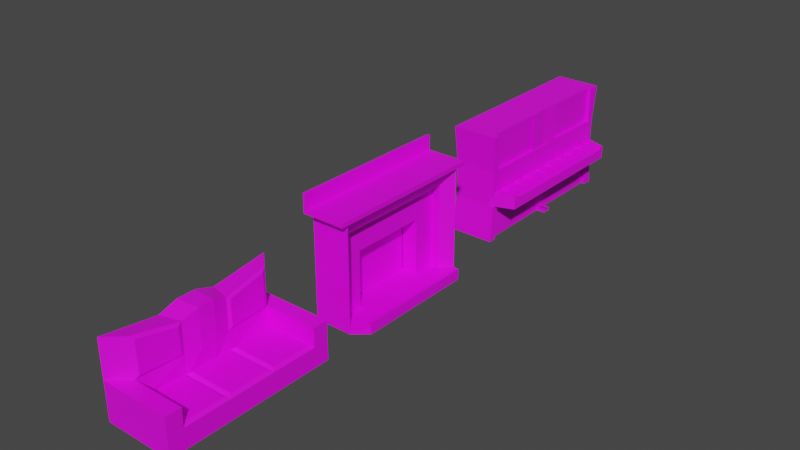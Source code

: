 # Source: assetLivingRoom.blend  (saved by Blender 2.80.60; exported with 4.5.12 LTS)
import bpy
from mathutils import Matrix  # noqa: F401  (used for matrix-valued properties, if any)

bpy.ops.wm.read_factory_settings(use_empty=True)
scene = bpy.context.scene
scene.name = 'Scene'

# ---- collections
col_collection = bpy.data.collections.new('Collection'); scene.collection.children.link(col_collection)

# ---- images (referenced by path relative to the original .blend; pixels are not part of the script)
import os
ASSET_DIR = os.environ.get("B2B_ASSET_DIR", "")  # directory of the original .blend (textures are referenced by path, not embedded)
HERE = os.path.dirname(os.path.abspath(__file__))  # packed textures are extracted next to this script under _unpacked/

def load_image(name, relpath, width, height, colorspace="sRGB"):
    """Load a texture the original file referenced (path relative to the .blend, or extracted next to this script)."""
    p = next((c for c in (os.path.join(HERE, relpath), os.path.join(ASSET_DIR, relpath)) if relpath and os.path.exists(c)), "")
    if p:
        img = bpy.data.images.load(p, check_existing=True)
        img.name = name
    else:  # same state as the original file: an image datablock whose file is absent (Cycles renders it pink)
        img = bpy.data.images.new(name, width, height)
        img.source = "FILE"
        img.filepath = "//" + (relpath or name)
    img.colorspace_settings.name = colorspace
    return img
img_colour_png = load_image('Colour.png', 'Colour.png', 1024, 1024, 'sRGB')

# ---- materials (node trees are filled in below, after node groups)
mat_material = bpy.data.materials.new('Material')
mat_material.alpha_threshold = 0.0
mat_material.use_transparent_shadow = False
mat_material.roughness = 0.5
mat_material.line_color = (0.0, 0.0, 0.0, 1.0)
mat_material_001 = bpy.data.materials.new('Material.001')
mat_material_001.use_transparent_shadow = False
mat_material_001.roughness = 0.25
mat_material_002 = bpy.data.materials.new('Material.002')
mat_material_002.use_transparent_shadow = False
mat_material_002.roughness = 0.25

# ---- material node trees
mat_material.use_nodes = True; mat_material.node_tree.nodes.clear()
_N = mat_material.node_tree.nodes; _L = mat_material.node_tree.links
n0 = _N.new('ShaderNodeOutputMaterial'); n0.name = 'Material Output'; n0.location = (300, 300)
n1 = _N.new('ShaderNodeBsdfPrincipled'); n1.name = 'Principled BSDF'; n1.location = (10, 300)
n1.distribution = 'GGX'
n1.subsurface_method = 'BURLEY'
n1.inputs[3].default_value = 1.45
n2 = _N.new('ShaderNodeTexImage'); n2.name = 'Image Texture'; n2.location = (-459, 135)
n2.image = img_colour_png
_L.new(n1.outputs[0], n0.inputs[0])
_L.new(n2.outputs[0], n1.inputs[0])
n0.is_active_output = True
mat_material_001.use_nodes = True; mat_material_001.node_tree.nodes.clear()
_N = mat_material_001.node_tree.nodes; _L = mat_material_001.node_tree.links
n0 = _N.new('ShaderNodeOutputMaterial'); n0.name = 'Material Output'; n0.location = (300, 300)
n1 = _N.new('ShaderNodeBsdfPrincipled'); n1.name = 'Principled BSDF'; n1.location = (10, 300)
n1.distribution = 'GGX'
n1.subsurface_method = 'BURLEY'
n1.inputs[3].default_value = 1.45
n2 = _N.new('ShaderNodeTexImage'); n2.name = 'Image Texture'; n2.location = (-398, 107)
n2.image = img_colour_png
_L.new(n1.outputs[0], n0.inputs[0])
_L.new(n2.outputs[0], n1.inputs[0])
n0.is_active_output = True
mat_material_002.use_nodes = True; mat_material_002.node_tree.nodes.clear()
_N = mat_material_002.node_tree.nodes; _L = mat_material_002.node_tree.links
n0 = _N.new('ShaderNodeOutputMaterial'); n0.name = 'Material Output'; n0.location = (300, 300)
n1 = _N.new('ShaderNodeBsdfPrincipled'); n1.name = 'Principled BSDF'; n1.location = (10, 300)
n1.distribution = 'GGX'
n1.subsurface_method = 'BURLEY'
n1.inputs[3].default_value = 1.45
n2 = _N.new('ShaderNodeTexImage'); n2.name = 'Image Texture'; n2.location = (-497, 136)
n2.image = img_colour_png
_L.new(n1.outputs[0], n0.inputs[0])
_L.new(n2.outputs[0], n1.inputs[0])
n0.is_active_output = True

# ---- world
world_world = bpy.data.worlds.new('World'); scene.world = world_world
world_world.use_nodes = True; world_world.node_tree.nodes.clear()
_N = world_world.node_tree.nodes; _L = world_world.node_tree.links
n0 = _N.new('ShaderNodeOutputWorld'); n0.name = 'World Output'; n0.location = (300, 300)
n1 = _N.new('ShaderNodeBackground'); n1.name = 'Background'; n1.location = (10, 300)
n1.inputs[0].default_value = (0.05088, 0.05088, 0.05088, 1.0)
_L.new(n1.outputs[0], n0.inputs[0])
n0.is_active_output = True
world_world.color = (0.05088, 0.05088, 0.05088)
world_world.use_sun_shadow = False
world_world.sun_shadow_jitter_overblur = 0.0

# ---- meshes
me_cube = bpy.data.meshes.new('Cube')
me_cube.from_pydata([(1.366, 4.39, 1.0), (1.366, 4.39, -1.0), (1.366, -4.39, 1.0), (1.366, -4.39, -1.0), (-2.306, 4.39, 1.0), (-2.306, 4.39, -1.0), (-2.306, -4.39, 1.0), (-2.306, -4.39, -1.0), (1.369, -3.575, 1.0), (-1.422, -3.575, 1.0), (1.369, 3.575, 1.0), (-1.422, 3.575, 1.0), (1.369, -3.575, -0.1909), (-1.268, -3.575, -0.1909), (1.369, 3.575, -0.1909), (-1.268, 3.575, -0.1909), (-2.306, -4.39, 3.002), (-2.306, 4.39, 3.002), (-1.422, -3.575, 3.002), (-1.422, 3.575, 3.002), (-2.306, 1.463, -1.0), (-2.306, -1.463, -1.0), (-2.306, -1.463, 1.0), (-2.306, 1.463, 1.0), (1.366, -1.463, -1.0), (1.366, 1.463, -1.0), (-1.254, -1.192, 1.0), (-1.254, 1.192, 1.0), (1.369, 1.192, -0.1909), (1.369, -1.192, -0.1909), (-1.268, -1.192, -0.1909), (-1.268, 1.192, -0.1909), (-2.306, -1.463, 2.602), (-2.306, 1.463, 2.602), (-1.254, -1.192, 2.602), (-1.254, 1.192, 2.602), (-2.306, 0.4878, -1.0), (-2.306, -0.4878, -1.0), (-2.306, -0.4878, 1.0), (-2.306, 0.4878, 1.0), (1.366, -0.4878, -1.0), (1.366, 0.4878, -1.0), (-1.1, -0.3973, 1.0), (-1.1, 0.3973, 1.0), (1.369, 0.3973, -0.1909), (1.369, -0.3973, -0.1909), (-1.268, -0.3973, -0.1909), (-1.268, 0.3973, -0.1909), (-2.306, -0.4878, 2.914), (-2.306, 0.4878, 2.914), (-1.1, -0.3973, 2.914), (-1.1, 0.3973, 2.914), (1.369, -3.575, -0.1909), (-1.268, -3.575, -0.1909), (1.369, -1.192, -0.1909), (-1.268, 1.192, -0.1909), (-1.268, 3.575, -0.1909), (1.369, 3.575, -0.1909), (1.369, 1.192, -0.1909), (1.369, -0.3973, -0.1909), (-1.268, -1.192, -0.1909), (-1.268, 0.3973, -0.1909), (1.369, 0.3973, -0.1909), (-1.268, -0.3973, -0.1909), (1.369, -3.575, 0.03507), (-1.268, -3.575, 0.03507), (1.369, -1.192, 0.03507), (-1.268, 1.192, 0.03507), (-1.268, 3.575, 0.03507), (1.369, 3.575, 0.03507), (1.369, 1.192, 0.03507), (1.369, -0.3973, 0.03507), (-1.268, -1.192, 0.03507), (-1.268, 0.3973, 0.03507), (1.369, 0.3973, 0.03507), (-1.268, -0.3973, 0.03507), (1.183, -1.36, 0.1506), (-1.082, -1.36, 0.1506), (-1.082, -3.407, 0.1506), (1.183, -3.407, 0.1506), (1.183, 3.407, 0.1506), (-1.082, 3.407, 0.1506), (-1.082, 1.36, 0.1506), (1.183, 1.36, 0.1506), (-1.082, -0.3412, 0.1506), (-1.082, -1.024, 0.1506), (1.183, -1.024, 0.1506), (1.183, -0.3412, 0.1506), (1.183, 0.3412, 0.1506), (1.183, 1.024, 0.1506), (-1.082, 1.024, 0.1506), (-1.082, 0.3412, 0.1506), (-1.153, 1.341, 1.148), (-1.293, 3.337, 1.148), (-1.153, 1.341, 2.489), (-1.293, 3.337, 2.825), (-1.293, -3.426, 2.825), (-1.293, -3.426, 1.148), (-1.153, -1.43, 1.148), (-1.153, -1.43, 2.489)], [], [(34, 18, 96, 99), (3, 2, 6, 7), (20, 23, 4, 5), (21, 24, 3, 7), (24, 29, 12, 8, 2, 3), (5, 4, 0, 1), (9, 8, 12, 13), (6, 2, 8, 9), (0, 4, 11, 10), (31, 47, 61, 55), (26, 9, 13, 30), (10, 11, 15, 14), (32, 16, 18, 34), (22, 6, 16, 32), (6, 9, 18, 16), (11, 4, 17, 19), (4, 23, 33, 17), (38, 22, 32, 48), (17, 33, 35, 19), (48, 32, 34, 50), (11, 27, 31, 15), (42, 26, 30, 46), (44, 28, 58, 62), (0, 10, 14, 28, 25, 1), (40, 45, 29, 24), (5, 1, 25, 20), (37, 40, 24, 21), (7, 6, 22, 21), (36, 39, 23, 20), (26, 34, 99, 98), (43, 27, 35, 51), (26, 42, 50, 34), (42, 43, 51, 50), (21, 22, 38, 37), (37, 38, 39, 36), (20, 25, 41, 36), (36, 41, 40, 37), (25, 28, 44, 41), (41, 44, 45, 40), (27, 43, 47, 31), (43, 42, 46, 47), (33, 49, 51, 35), (49, 48, 50, 51), (23, 39, 49, 33), (39, 38, 48, 49), (13, 12, 52, 53), (63, 60, 72, 75), (55, 61, 73, 67), (56, 55, 67, 68), (14, 15, 56, 57), (47, 46, 63, 61), (29, 45, 59, 54), (12, 29, 54, 52), (45, 44, 62, 59), (30, 13, 53, 60), (15, 31, 55, 56), (46, 30, 60, 63), (28, 14, 57, 58), (53, 52, 64, 65), (54, 59, 71, 66), (62, 58, 70, 74), (57, 56, 68, 69), (61, 63, 75, 73), (52, 54, 66, 64), (60, 53, 65, 72), (59, 62, 74, 71), (58, 57, 69, 70), (76, 77, 78, 79), (72, 77, 76, 66), (65, 78, 77, 72), (64, 79, 78, 65), (66, 76, 79, 64), (80, 81, 82, 83), (68, 81, 80, 69), (67, 82, 81, 68), (70, 83, 82, 67), (69, 80, 83, 70), (84, 85, 86, 87, 88, 89, 90, 91), (72, 85, 84, 75), (66, 86, 85, 72), (71, 87, 86, 66), (74, 88, 87, 71), (70, 89, 88, 74), (67, 90, 89, 70), (73, 91, 90, 67), (75, 84, 91, 73), (92, 93, 95, 94), (97, 98, 99, 96), (9, 26, 98, 97), (27, 11, 93, 92), (35, 27, 92, 94), (11, 19, 95, 93), (18, 9, 97, 96), (19, 35, 94, 95)])
_uv = me_cube.uv_layers.new(name='UVMap')
_uv.uv.foreach_set('vector', [0.396, 0.6441, 0.4042, 0.6716, 0.4042, 0.6716, 0.396, 0.6441, 0.1432, 0.8844, 0.2419, 0.8844, 0.2419, 0.9267, 0.1432, 0.9267, 0.3423, 0.8148, 0.2435, 0.8148, 0.2435, 0.781, 0.3423, 0.781, 0.348, 0.8485, 0.5293, 0.8485, 0.5293, 0.8822, 0.348, 0.8822, 0.83, 0.8485, 0.8699, 0.8454, 0.8699, 0.8728, 0.9287, 0.8728, 0.9287, 0.8822, 0.83, 0.8822, 0.3437, 0.9267, 0.2449, 0.9267, 0.2449, 0.8844, 0.3437, 0.8844, 0.6531, 0.8649, 0.6531, 0.8971, 0.5943, 0.8971, 0.5943, 0.8667, 0.4881, 0.8844, 0.4881, 0.9267, 0.4479, 0.9267, 0.4479, 0.8946, 0.4064, 0.9267, 0.4064, 0.8844, 0.4467, 0.8946, 0.4467, 0.9267, 0.1417, 0.7795, 0.1417, 0.7795, 0.1417, 0.7795, 0.1417, 0.7795, 0.5932, 0.8357, 0.5931, 0.8632, 0.5344, 0.8632, 0.5344, 0.8357, 0.3461, 0.9164, 0.3461, 0.8842, 0.405, 0.886, 0.405, 0.9164, 0.5925, 0.9334, 0.5925, 0.9671, 0.5488, 0.9577, 0.5406, 0.9303, 0.2435, 0.8485, 0.2435, 0.8822, 0.1447, 0.8822, 0.1644, 0.8485, 0.6377, 0.921, 0.5941, 0.921, 0.5941, 0.8979, 0.6377, 0.8979, 0.6827, 0.921, 0.639, 0.921, 0.639, 0.8979, 0.6827, 0.8979, 0.2435, 0.781, 0.2435, 0.8148, 0.1644, 0.8148, 0.1447, 0.781, 0.2435, 0.8372, 0.2435, 0.8485, 0.1644, 0.8485, 0.149, 0.8372, 0.5925, 0.8659, 0.5925, 0.8997, 0.5406, 0.9028, 0.5488, 0.8753, 0.5925, 0.9221, 0.5925, 0.9334, 0.5406, 0.9303, 0.5329, 0.9211, 0.5931, 0.7807, 0.5932, 0.8082, 0.5344, 0.8082, 0.5344, 0.7807, 0.5933, 0.8265, 0.5932, 0.8357, 0.5344, 0.8357, 0.5344, 0.8265, 0.1417, 0.7795, 0.1417, 0.7795, 0.1417, 0.7795, 0.1417, 0.7795, 0.9287, 0.781, 0.9287, 0.7904, 0.8699, 0.7904, 0.8699, 0.8179, 0.83, 0.8148, 0.83, 0.781, 0.83, 0.8372, 0.8699, 0.8362, 0.8699, 0.8454, 0.83, 0.8485, 0.348, 0.781, 0.5293, 0.781, 0.5293, 0.8148, 0.348, 0.8148, 0.348, 0.8372, 0.5293, 0.8372, 0.5293, 0.8485, 0.348, 0.8485, 0.3423, 0.8822, 0.2435, 0.8822, 0.2435, 0.8485, 0.3423, 0.8485, 0.3423, 0.826, 0.2435, 0.826, 0.2435, 0.8148, 0.3423, 0.8148, 0.4486, 0.5496, 0.5277, 0.5496, 0.5277, 0.5496, 0.4486, 0.5496, 0.5933, 0.8174, 0.5932, 0.8082, 0.6723, 0.8082, 0.6878, 0.8174, 0.5932, 0.8357, 0.5933, 0.8265, 0.6878, 0.8265, 0.6723, 0.8357, 0.5933, 0.8265, 0.5933, 0.8174, 0.6878, 0.8174, 0.6878, 0.8265, 0.3423, 0.8485, 0.2435, 0.8485, 0.2435, 0.8372, 0.3423, 0.8372, 0.3423, 0.8372, 0.2435, 0.8372, 0.2435, 0.826, 0.3423, 0.826, 0.348, 0.8148, 0.5293, 0.8148, 0.5293, 0.826, 0.348, 0.826, 0.348, 0.826, 0.5293, 0.826, 0.5293, 0.8372, 0.348, 0.8372, 0.83, 0.8148, 0.8699, 0.8179, 0.8699, 0.827, 0.83, 0.826, 0.83, 0.826, 0.8699, 0.827, 0.8699, 0.8362, 0.83, 0.8372, 0.5932, 0.8082, 0.5933, 0.8174, 0.5344, 0.8174, 0.5344, 0.8082, 0.5933, 0.8174, 0.5933, 0.8265, 0.5344, 0.8265, 0.5344, 0.8174, 0.5925, 0.8997, 0.5925, 0.9109, 0.5329, 0.9119, 0.5406, 0.9028, 0.5925, 0.9109, 0.5925, 0.9221, 0.5329, 0.9211, 0.5329, 0.9119, 0.2435, 0.8148, 0.2435, 0.826, 0.149, 0.826, 0.1644, 0.8148, 0.2435, 0.826, 0.2435, 0.8372, 0.149, 0.8372, 0.149, 0.826, 0.1417, 0.7795, 0.1417, 0.7795, 0.1417, 0.7795, 0.1417, 0.7795, 0.8283, 0.9114, 0.8283, 0.9206, 0.8172, 0.9206, 0.8172, 0.9114, 0.8283, 0.8931, 0.8283, 0.9023, 0.8172, 0.9023, 0.8172, 0.8931, 0.8283, 0.8656, 0.8283, 0.8931, 0.8172, 0.8931, 0.8172, 0.8656, 0.1417, 0.7795, 0.1417, 0.7795, 0.1417, 0.7795, 0.1417, 0.7795, 0.1417, 0.7795, 0.1417, 0.7795, 0.1417, 0.7795, 0.1417, 0.7795, 0.1417, 0.7795, 0.1417, 0.7795, 0.1417, 0.7795, 0.1417, 0.7795, 0.1417, 0.7795, 0.1417, 0.7795, 0.1417, 0.7795, 0.1417, 0.7795, 0.1417, 0.7795, 0.1417, 0.7795, 0.1417, 0.7795, 0.1417, 0.7795, 0.1417, 0.7795, 0.1417, 0.7795, 0.1417, 0.7795, 0.1417, 0.7795, 0.1417, 0.7795, 0.1417, 0.7795, 0.1417, 0.7795, 0.1417, 0.7795, 0.1417, 0.7795, 0.1417, 0.7795, 0.1417, 0.7795, 0.1417, 0.7795, 0.1417, 0.7795, 0.1417, 0.7795, 0.1417, 0.7795, 0.1417, 0.7795, 0.6768, 0.8649, 0.6768, 0.8953, 0.6657, 0.8953, 0.6657, 0.8649, 0.8168, 0.8931, 0.8168, 0.9023, 0.8057, 0.9023, 0.8057, 0.8931, 0.8168, 0.9114, 0.8168, 0.9206, 0.8057, 0.9206, 0.8057, 0.9114, 0.6542, 0.8953, 0.6542, 0.8649, 0.6653, 0.8649, 0.6653, 0.8953, 0.8283, 0.9023, 0.8283, 0.9114, 0.8172, 0.9114, 0.8172, 0.9023, 0.8168, 0.8656, 0.8168, 0.8931, 0.8057, 0.8931, 0.8057, 0.8656, 0.8283, 0.9206, 0.8283, 0.9481, 0.8172, 0.9481, 0.8172, 0.9206, 0.8168, 0.9023, 0.8168, 0.9114, 0.8057, 0.9114, 0.8057, 0.9023, 0.8168, 0.9206, 0.8168, 0.9481, 0.8057, 0.9481, 0.8057, 0.9206, 0.5584, 0.4986, 0.7002, 0.4986, 0.7002, 0.5285, 0.5584, 0.5285, 0.6819, 0.5496, 0.6727, 0.5515, 0.5609, 0.5515, 0.5517, 0.5496, 0.6819, 0.577, 0.6727, 0.5751, 0.6727, 0.5515, 0.6819, 0.5496, 0.5517, 0.577, 0.5609, 0.5751, 0.6727, 0.5751, 0.6819, 0.577, 0.5517, 0.5496, 0.5609, 0.5515, 0.5609, 0.5751, 0.5517, 0.577, 0.5584, 0.4289, 0.7002, 0.4289, 0.7002, 0.4588, 0.5584, 0.4588, 0.6819, 0.4946, 0.6727, 0.4965, 0.5609, 0.4965, 0.5517, 0.4946, 0.6819, 0.5221, 0.6727, 0.5201, 0.6727, 0.4965, 0.6819, 0.4946, 0.5517, 0.5221, 0.5609, 0.5201, 0.6727, 0.5201, 0.6819, 0.5221, 0.5517, 0.4946, 0.5609, 0.4965, 0.5609, 0.5201, 0.5517, 0.5221, 0.7002, 0.4837, 0.7002, 0.4937, 0.5584, 0.4937, 0.5584, 0.4837, 0.5584, 0.4737, 0.5584, 0.4637, 0.7002, 0.4637, 0.7002, 0.4737, 0.6819, 0.5496, 0.6727, 0.5476, 0.6727, 0.5398, 0.6819, 0.5404, 0.5517, 0.5496, 0.5609, 0.5476, 0.6727, 0.5476, 0.6819, 0.5496, 0.5517, 0.5404, 0.5609, 0.5398, 0.5609, 0.5476, 0.5517, 0.5496, 0.5517, 0.5312, 0.5609, 0.5319, 0.5609, 0.5398, 0.5517, 0.5404, 0.5517, 0.5221, 0.5609, 0.524, 0.5609, 0.5319, 0.5517, 0.5312, 0.6819, 0.5221, 0.6727, 0.524, 0.5609, 0.524, 0.5517, 0.5221, 0.6819, 0.5312, 0.6727, 0.5319, 0.6727, 0.524, 0.6819, 0.5221, 0.6819, 0.5404, 0.6727, 0.5398, 0.6727, 0.5319, 0.6819, 0.5312, 0.7051, 0.5104, 0.705, 0.4756, 0.8304, 0.4756, 0.8055, 0.5104, 0.705, 0.5801, 0.7051, 0.5453, 0.8055, 0.5453, 0.8304, 0.5801, 0.4485, 0.577, 0.4486, 0.5496, 0.4486, 0.5496, 0.4485, 0.577, 0.4486, 0.5221, 0.4485, 0.4946, 0.4485, 0.4946, 0.4486, 0.5221, 0.5277, 0.5221, 0.4486, 0.5221, 0.4486, 0.5221, 0.5277, 0.5221, 0.5381, 0.6348, 0.5381, 0.6118, 0.5381, 0.6118, 0.5381, 0.6348, 0.4495, 0.6118, 0.4495, 0.6348, 0.4495, 0.6348, 0.4495, 0.6118, 0.4042, 0.5892, 0.396, 0.6167, 0.396, 0.6167, 0.4042, 0.5892])
me_cube.materials.append(mat_material)
me_cube.use_remesh_preserve_volume = False
me_cube.use_remesh_preserve_attributes = False
me_cube.use_mirror_vertex_groups = False
me_cube.update()
me_cube_001 = bpy.data.meshes.new('Cube.001')
me_cube_001.from_pydata([(-1.0, -3.781, -2.766), (-1.0, -3.781, 2.766), (-1.0, 3.781, -2.766), (-1.0, 3.781, 2.766), (1.0, -3.781, -2.766), (1.0, -3.781, 2.766), (1.0, 3.781, -2.766), (1.0, 3.781, 2.766), (0.5147, 3.178, 1.907), (0.5147, 3.178, -2.745), (0.5147, -3.178, -2.745), (0.5147, -3.178, 1.907), (-0.7923, 3.178, 1.907), (-0.7923, 3.178, -2.745), (-0.7923, -3.178, -2.745), (-0.7923, -3.178, 1.907), (1.732, 3.178, -2.745), (1.732, -3.178, -2.745), (1.732, -3.189, -2.522), (1.732, 3.189, -2.522), (-0.8498, -3.048, -2.52), (1.0, -3.791, -2.543), (0.5147, -3.189, -2.522), (0.5147, 3.189, -2.522), (1.0, 3.791, -2.543), (-0.8498, 3.309, -2.52), (1.516, -3.188, -2.522), (1.537, 3.188, -2.522), (1.732, -3.189, -2.176), (1.732, 3.189, -2.176), (1.537, 3.188, -2.176), (1.516, -3.188, -2.176), (-0.9388, -4.246, 3.73), (-0.9606, 4.246, 3.73), (-0.9388, -4.246, 2.976), (-0.9606, 4.246, 2.976), (-1.123, -4.246, 2.752), (-1.123, 4.246, 2.752), (1.123, 4.246, 2.752), (1.123, -4.246, 2.752), (-1.123, -4.246, 2.976), (-1.123, 4.246, 2.976), (1.123, 4.246, 2.976), (1.123, -4.246, 2.976), (-1.123, 4.246, 3.73), (-1.123, -4.246, 3.73), (0.5045, -3.181, -2.521), (0.51, 3.181, -2.521), (0.05751, 3.178, 1.907), (0.05751, 3.178, -2.745), (0.05751, -3.178, -2.745), (0.05751, -3.178, 1.907), (0.05751, -2.015, -2.542), (0.05751, -2.015, 0.4075), (0.05751, 2.015, 0.4075), (0.05751, 2.015, -2.542), (-0.7444, -2.015, -2.542), (-0.7444, -2.015, 0.4075), (-0.7444, 2.015, 0.4075), (-0.7444, 2.015, -2.542)], [], [(0, 1, 3, 2), (2, 3, 7, 6), (7, 5, 11, 8), (4, 5, 1, 0), (4, 10, 22, 21), (32, 33, 44, 45), (49, 48, 12, 13), (5, 4, 10, 11), (6, 7, 8, 9), (50, 49, 13, 14), (13, 12, 15, 14), (17, 14, 20, 46, 26, 18), (48, 51, 15, 12), (51, 50, 14, 15), (6, 16, 19, 24), (46, 47, 27, 26), (24, 19, 23), (18, 21, 22), (13, 16, 19, 27, 47, 25), (14, 13, 25, 20), (16, 9, 23, 19), (9, 6, 24, 23), (16, 17, 18, 19), (17, 4, 21, 18), (10, 17, 18, 22), (31, 30, 29, 28), (19, 18, 28, 29), (26, 27, 30, 31), (27, 19, 29, 30), (18, 26, 31, 28), (1, 5, 39, 36), (3, 1, 36, 37), (7, 3, 37, 38), (5, 7, 38, 39), (39, 38, 42, 43), (42, 35, 34, 43), (38, 37, 41, 35, 42), (37, 36, 40, 41), (36, 39, 43, 34, 40), (40, 34, 32, 45), (35, 41, 44, 33), (41, 40, 45, 44), (34, 35, 33, 32), (20, 25, 47, 46), (11, 10, 50, 51), (8, 11, 51, 48), (2, 6, 9, 49, 50, 10, 4, 0), (9, 8, 48, 49), (51, 50, 52, 53), (53, 52, 56, 57), (48, 51, 53, 54), (50, 49, 55, 52), (49, 48, 54, 55), (54, 53, 57, 58), (52, 55, 59, 56), (55, 54, 58, 59)])
_uv = me_cube_001.uv_layers.new(name='UVMap')
_uv.uv.foreach_set('vector', [0.5695, 0.845, 0.3818, 0.845, 0.3818, 0.7739, 0.5695, 0.7739, 0.7957, 0.5135, 0.7957, 0.5655, 0.7278, 0.5655, 0.7278, 0.5135, 0.3882, 0.5139, 0.3882, 0.585, 0.3581, 0.5793, 0.3581, 0.5196, 0.6579, 0.5655, 0.6579, 0.5135, 0.7257, 0.5135, 0.7257, 0.5655, 0.1886, 0.8451, 0.1885, 0.8394, 0.196, 0.8395, 0.1962, 0.8452, 0.9286, 0.9271, 0.9294, 0.8472, 0.9349, 0.8472, 0.9349, 0.9271, 0.3951, 0.952, 0.3951, 0.9082, 0.424, 0.9082, 0.424, 0.952, 0.3882, 0.585, 0.2007, 0.585, 0.2005, 0.5793, 0.3581, 0.5793, 0.2007, 0.5139, 0.3882, 0.5139, 0.3581, 0.5196, 0.2005, 0.5196, 0.6437, 0.7738, 0.6437, 0.8335, 0.6149, 0.8335, 0.6149, 0.7738, 0.5389, 0.9067, 0.3813, 0.9067, 0.3813, 0.8469, 0.5389, 0.8469, 0.6514, 0.9085, 0.6486, 0.9322, 0.6397, 0.9435, 0.6425, 0.9199, 0.6436, 0.9104, 0.6438, 0.9084, 0.8141, 0.7738, 0.8141, 0.8335, 0.7853, 0.8335, 0.7853, 0.7738, 0.4408, 0.952, 0.4408, 0.9082, 0.4697, 0.9082, 0.4697, 0.952, 0.2276, 0.5839, 0.2276, 0.5908, 0.2201, 0.5909, 0.2201, 0.584, 0.5085, 0.6323, 0.5081, 0.5725, 0.5429, 0.5724, 0.5428, 0.6323, 0.4523, 0.5689, 0.4526, 0.56, 0.4785, 0.5689, 0.5451, 0.5635, 0.5246, 0.5566, 0.5451, 0.552, 0.2369, 0.9197, 0.2397, 0.9434, 0.2321, 0.9435, 0.2319, 0.9416, 0.2308, 0.932, 0.228, 0.9083, 0.6149, 0.7738, 0.6149, 0.8335, 0.5734, 0.8335, 0.5734, 0.7738, 0.6813, 0.8266, 0.6813, 0.838, 0.6738, 0.838, 0.6738, 0.8266, 0.1885, 0.7797, 0.1886, 0.774, 0.1962, 0.7739, 0.196, 0.7796, 0.8499, 0.7739, 0.8499, 0.8336, 0.8423, 0.8337, 0.8423, 0.7738, 0.6394, 0.5559, 0.6394, 0.5628, 0.6318, 0.5627, 0.6318, 0.5558, 0.6735, 0.8266, 0.6735, 0.838, 0.666, 0.838, 0.666, 0.8266, 0.8624, 0.8337, 0.8631, 0.7738, 0.8697, 0.7738, 0.8697, 0.8337, 0.8423, 0.7738, 0.8423, 0.8337, 0.8306, 0.8337, 0.8306, 0.7738, 0.8621, 0.7738, 0.8621, 0.8337, 0.8504, 0.8337, 0.8504, 0.7738, 0.2319, 0.9416, 0.2321, 0.9435, 0.2204, 0.9436, 0.2202, 0.9417, 0.6438, 0.9084, 0.6436, 0.9104, 0.6319, 0.9103, 0.6321, 0.9083, 0.7384, 0.8516, 0.6706, 0.8516, 0.6664, 0.8472, 0.7426, 0.8472, 0.7384, 0.9227, 0.7384, 0.8516, 0.7426, 0.8472, 0.7426, 0.9271, 0.6706, 0.9227, 0.7384, 0.9227, 0.7426, 0.9271, 0.6664, 0.9271, 0.6706, 0.8516, 0.6706, 0.9227, 0.6664, 0.9271, 0.6664, 0.8472, 0.9284, 0.8472, 0.9284, 0.9271, 0.9208, 0.9271, 0.9208, 0.8472, 0.8155, 0.9271, 0.7448, 0.9271, 0.7456, 0.8472, 0.8155, 0.8472, 0.2194, 0.9081, 0.2194, 0.9292, 0.2117, 0.9292, 0.2117, 0.9277, 0.2117, 0.9081, 0.9202, 0.8472, 0.9202, 0.9271, 0.9125, 0.9271, 0.9125, 0.8472, 0.6311, 0.9081, 0.6311, 0.9292, 0.6234, 0.9292, 0.6234, 0.9098, 0.6234, 0.9081, 0.6234, 0.9081, 0.6234, 0.9098, 0.5979, 0.9098, 0.5979, 0.9081, 0.2117, 0.9277, 0.2117, 0.9292, 0.1861, 0.9292, 0.1861, 0.9277, 0.9125, 0.8472, 0.9125, 0.9271, 0.887, 0.9271, 0.887, 0.8472, 0.3739, 0.8475, 0.3739, 0.9273, 0.3484, 0.9273, 0.3484, 0.8475, 0.4232, 0.6323, 0.4226, 0.5726, 0.5081, 0.5725, 0.5085, 0.6323, 0.3891, 0.6369, 0.3891, 0.5932, 0.4047, 0.5932, 0.4047, 0.6369, 0.7935, 0.4587, 0.7935, 0.5185, 0.778, 0.5185, 0.778, 0.4587, 0.8854, 0.9182, 0.8176, 0.9182, 0.834, 0.9125, 0.8496, 0.9125, 0.8496, 0.8528, 0.834, 0.8528, 0.8176, 0.8471, 0.8854, 0.8471, 0.3435, 0.6369, 0.3435, 0.5932, 0.359, 0.5932, 0.359, 0.6369, 0.188, 0.8472, 0.3456, 0.8472, 0.3388, 0.8581, 0.2388, 0.8581, 0.5697, 0.9359, 0.5697, 0.9082, 0.5969, 0.9082, 0.5969, 0.9359, 0.188, 0.9069, 0.188, 0.8472, 0.2388, 0.8581, 0.2388, 0.896, 0.3456, 0.8472, 0.3456, 0.9069, 0.3388, 0.896, 0.3388, 0.8581, 0.3456, 0.9069, 0.188, 0.9069, 0.2388, 0.896, 0.3388, 0.896, 0.4707, 0.946, 0.4707, 0.9082, 0.4979, 0.9082, 0.4979, 0.946, 0.4988, 0.946, 0.4988, 0.9082, 0.526, 0.9082, 0.526, 0.946, 0.5417, 0.9359, 0.5417, 0.9082, 0.5689, 0.9082, 0.5689, 0.9359])
me_cube_001.materials.append(mat_material_001)
me_cube_001.use_remesh_preserve_volume = False
me_cube_001.use_remesh_preserve_attributes = False
me_cube_001.use_mirror_vertex_groups = False
me_cube_001.update()
me_cube_002 = bpy.data.meshes.new('Cube.002')
me_cube_002.from_pydata([(1.093, -4.829, -2.87), (1.093, -4.829, 2.87), (1.093, 4.829, -2.87), (1.093, 4.829, 2.87), (-1.093, -4.829, -2.87), (-1.093, -4.829, 2.87), (-1.093, 4.829, -2.87), (-1.093, 4.829, 2.87), (1.047, -4.625, -0.9565), (1.047, -4.625, 0.9565), (1.047, 4.625, 0.9565), (1.047, 4.625, -0.9565), (-1.047, 4.625, 0.9565), (-1.047, 4.625, -0.9565), (-1.047, -4.625, 0.9565), (-1.047, -4.625, -0.9565), (1.047, -4.625, -0.9565), (1.047, -4.625, 0.9565), (1.047, 4.625, 0.9565), (1.047, 4.625, -0.9565), (1.047, -4.625, -0.3502), (1.047, 4.625, -0.3502), (-1.047, 4.625, -0.3502), (-1.047, -4.625, -0.3502), (1.047, -4.625, -0.3502), (1.047, 4.625, -0.3502), (2.29, 4.23, -0.3761), (2.29, 4.23, -0.9306), (2.29, -4.23, -0.9306), (2.29, -4.23, -0.3761), (1.067, 4.341, -2.869), (1.093, -4.427, -2.87), (1.093, -4.427, 2.87), (1.093, 4.207, 2.87), (-1.093, -4.427, -2.87), (-1.093, 4.194, -2.87), (-1.093, 4.194, 2.87), (-1.093, -4.427, 2.87), (-1.047, 4.245, -0.9565), (-1.047, -4.24, -0.9565), (-1.047, 4.245, 0.9565), (-1.047, -4.24, 0.9565), (1.047, -4.24, -0.9565), (1.072, 4.259, -0.9568), (1.047, -4.24, 0.9565), (1.047, 4.258, 0.9565), (1.047, -4.24, -0.9565), (1.046, 4.147, -0.9565), (1.047, -4.24, 0.9565), (1.047, 4.258, 0.9565), (1.047, -4.24, -0.3502), (1.047, 4.258, -0.3502), (-1.047, 4.245, -0.3502), (-1.047, -4.24, -0.3502), (2.29, -3.878, -0.9306), (2.29, 4.059, -0.9306), (2.29, -3.878, -0.3761), (2.29, 3.994, -0.3761), (1.3, -4.427, -2.857), (1.3, -4.829, -2.857), (1.254, -4.625, 0.9434), (1.3, -4.829, 2.857), (1.3, 4.207, 2.857), (1.3, 4.829, 2.857), (1.254, 4.625, -0.9506), (1.3, 4.829, -2.864), (1.254, -4.625, -0.9434), (1.254, 4.625, 0.9434), (1.28, 4.259, -0.9509), (1.254, 4.258, 0.9434), (1.254, -4.625, -0.3502), (1.254, -4.625, 0.9565), (1.254, 4.258, 0.9565), (1.254, 4.625, 0.9565), (1.254, 4.625, -0.3502), (1.254, 4.258, -0.3502), (1.275, 4.341, -2.863), (1.3, -4.427, 2.857), (1.254, -4.24, -0.9434), (1.254, -4.24, 0.9434), (1.254, -4.24, 0.9565), (1.254, -4.24, -0.3502), (1.048, 4.258, -0.2211), (1.048, 4.625, -0.2211), (2.291, 3.994, -0.247), (2.291, 4.23, -0.247), (1.048, -4.625, -0.2211), (2.291, -4.23, -0.247), (1.048, -4.24, -0.2211), (2.291, -3.878, -0.247), (1.089, -3.743, 2.72), (1.089, 3.542, 2.72), (1.05, -3.586, 1.106), (1.05, 3.585, 1.106), (1.241, -4.24, 0.9565), (1.241, 4.258, 0.9565), (1.241, -4.24, -0.3502), (1.241, 4.258, -0.3502), (1.21, -1.18, 2.953), (1.204, -1.146, 0.9534), (1.245, 0.8214, 2.984), (1.238, 0.8491, 0.9844), (1.214, 0.8238, 2.983), (1.179, -1.181, 2.952), (1.173, -1.147, 0.9521), (1.208, 0.8515, 0.9831), (1.166, -0.1754, 2.971), (1.16, -0.1477, 0.9708), (1.135, -0.173, 2.969), (1.129, -0.1453, 0.9696), (1.166, -3.95, -0.4606), (1.166, -3.95, -0.2662), (1.166, -3.719, -0.4606), (1.166, -3.719, -0.2662), (2.07, -3.95, -0.4606), (2.07, -3.95, -0.2662), (2.07, -3.719, -0.4606), (2.07, -3.719, -0.2662), (1.166, -3.673, -0.4606), (1.166, -3.673, -0.2662), (1.166, -3.441, -0.4606), (1.166, -3.441, -0.2662), (2.07, -3.673, -0.4606), (2.07, -3.673, -0.2662), (2.07, -3.441, -0.4606), (2.07, -3.441, -0.2662), (1.166, -3.395, -0.4606), (1.166, -3.395, -0.2662), (1.166, -3.163, -0.4606), (1.166, -3.163, -0.2662), (2.07, -3.395, -0.4606), (2.07, -3.395, -0.2662), (2.07, -3.163, -0.4606), (2.07, -3.163, -0.2662), (1.166, -3.117, -0.4606), (1.166, -3.117, -0.2662), (1.166, -2.886, -0.4606), (1.166, -2.886, -0.2662), (2.07, -3.117, -0.4606), (2.07, -3.117, -0.2662), (2.07, -2.886, -0.4606), (2.07, -2.886, -0.2662), (1.166, -2.839, -0.4606), (1.166, -2.839, -0.2662), (1.166, -2.608, -0.4606), (1.166, -2.608, -0.2662), (2.07, -2.839, -0.4606), (2.07, -2.839, -0.2662), (2.07, -2.608, -0.4606), (2.07, -2.608, -0.2662), (1.166, -2.562, -0.4606), (1.166, -2.562, -0.2662), (1.166, -2.33, -0.4606), (1.166, -2.33, -0.2662), (2.07, -2.562, -0.4606), (2.07, -2.562, -0.2662), (2.07, -2.33, -0.4606), (2.07, -2.33, -0.2662), (1.166, -2.284, -0.4606), (1.166, -2.284, -0.2662), (1.166, -2.053, -0.4606), (1.166, -2.053, -0.2662), (2.07, -2.284, -0.4606), (2.07, -2.284, -0.2662), (2.07, -2.053, -0.4606), (2.07, -2.053, -0.2662), (1.166, -2.006, -0.4606), (1.166, -2.006, -0.2662), (1.166, -1.775, -0.4606), (1.166, -1.775, -0.2662), (2.07, -2.006, -0.4606), (2.07, -2.006, -0.2662), (2.07, -1.775, -0.4606), (2.07, -1.775, -0.2662), (1.166, -1.729, -0.4606), (1.166, -1.729, -0.2662), (1.166, -1.497, -0.4606), (1.166, -1.497, -0.2662), (2.07, -1.729, -0.4606), (2.07, -1.729, -0.2662), (2.07, -1.497, -0.4606), (2.07, -1.497, -0.2662), (1.166, -1.451, -0.4606), (1.166, -1.451, -0.2662), (1.166, -1.219, -0.4606), (1.166, -1.219, -0.2662), (2.07, -1.451, -0.4606), (2.07, -1.451, -0.2662), (2.07, -1.219, -0.4606), (2.07, -1.219, -0.2662), (1.166, -1.173, -0.4606), (1.166, -1.173, -0.2662), (1.166, -0.9416, -0.4606), (1.166, -0.9416, -0.2662), (2.07, -1.173, -0.4606), (2.07, -1.173, -0.2662), (2.07, -0.9416, -0.4606), (2.07, -0.9416, -0.2662), (1.166, -0.8954, -0.4606), (1.166, -0.8954, -0.2662), (1.166, -0.6639, -0.4606), (1.166, -0.6639, -0.2662), (2.07, -0.8954, -0.4606), (2.07, -0.8954, -0.2662), (2.07, -0.6639, -0.4606), (2.07, -0.6639, -0.2662), (1.166, -0.6176, -0.4606), (1.166, -0.6176, -0.2662), (1.166, -0.3862, -0.4606), (1.166, -0.3862, -0.2662), (2.07, -0.6176, -0.4606), (2.07, -0.6176, -0.2662), (2.07, -0.3862, -0.4606), (2.07, -0.3862, -0.2662), (1.166, -0.3399, -0.4606), (1.166, -0.3399, -0.2662), (1.166, -0.1085, -0.4606), (1.166, -0.1085, -0.2662), (2.07, -0.3399, -0.4606), (2.07, -0.3399, -0.2662), (2.07, -0.1085, -0.4606), (2.07, -0.1085, -0.2662), (1.166, -0.06217, -0.4606), (1.166, -0.06217, -0.2662), (1.166, 0.1693, -0.4606), (1.166, 0.1693, -0.2662), (2.07, -0.06217, -0.4606), (2.07, -0.06217, -0.2662), (2.07, 0.1693, -0.4606), (2.07, 0.1693, -0.2662), (1.166, 0.2156, -0.4606), (1.166, 0.2156, -0.2662), (1.166, 0.447, -0.4606), (1.166, 0.447, -0.2662), (2.07, 0.2156, -0.4606), (2.07, 0.2156, -0.2662), (2.07, 0.447, -0.4606), (2.07, 0.447, -0.2662), (1.166, 0.4933, -0.4606), (1.166, 0.4933, -0.2662), (1.166, 0.7247, -0.4606), (1.166, 0.7247, -0.2662), (2.07, 0.4933, -0.4606), (2.07, 0.4933, -0.2662), (2.07, 0.7247, -0.4606), (2.07, 0.7247, -0.2662), (1.166, 0.771, -0.4606), (1.166, 0.771, -0.2662), (1.166, 1.002, -0.4606), (1.166, 1.002, -0.2662), (2.07, 0.771, -0.4606), (2.07, 0.771, -0.2662), (2.07, 1.002, -0.4606), (2.07, 1.002, -0.2662), (1.166, 1.049, -0.4606), (1.166, 1.049, -0.2662), (1.166, 1.28, -0.4606), (1.166, 1.28, -0.2662), (2.07, 1.049, -0.4606), (2.07, 1.049, -0.2662), (2.07, 1.28, -0.4606), (2.07, 1.28, -0.2662), (1.166, 1.326, -0.4606), (1.166, 1.326, -0.2662), (1.166, 1.558, -0.4606), (1.166, 1.558, -0.2662), (2.07, 1.326, -0.4606), (2.07, 1.326, -0.2662), (2.07, 1.558, -0.4606), (2.07, 1.558, -0.2662), (1.166, 1.604, -0.4606), (1.166, 1.604, -0.2662), (1.166, 1.836, -0.4606), (1.166, 1.836, -0.2662), (2.07, 1.604, -0.4606), (2.07, 1.604, -0.2662), (2.07, 1.836, -0.4606), (2.07, 1.836, -0.2662), (1.166, 1.882, -0.4606), (1.166, 1.882, -0.2662), (1.166, 2.113, -0.4606), (1.166, 2.113, -0.2662), (2.07, 1.882, -0.4606), (2.07, 1.882, -0.2662), (2.07, 2.113, -0.4606), (2.07, 2.113, -0.2662), (1.166, 2.16, -0.4606), (1.166, 2.16, -0.2662), (1.166, 2.391, -0.4606), (1.166, 2.391, -0.2662), (2.07, 2.16, -0.4606), (2.07, 2.16, -0.2662), (2.07, 2.391, -0.4606), (2.07, 2.391, -0.2662), (1.166, 2.437, -0.4606), (1.166, 2.437, -0.2662), (1.166, 2.669, -0.4606), (1.166, 2.669, -0.2662), (2.07, 2.437, -0.4606), (2.07, 2.437, -0.2662), (2.07, 2.669, -0.4606), (2.07, 2.669, -0.2662), (1.166, 2.715, -0.4606), (1.166, 2.715, -0.2662), (1.166, 2.947, -0.4606), (1.166, 2.947, -0.2662), (2.07, 2.715, -0.4606), (2.07, 2.715, -0.2662), (2.07, 2.947, -0.4606), (2.07, 2.947, -0.2662), (1.166, 2.993, -0.4606), (1.166, 2.993, -0.2662), (1.166, 3.224, -0.4606), (1.166, 3.224, -0.2662), (2.07, 2.993, -0.4606), (2.07, 2.993, -0.2662), (2.07, 3.224, -0.4606), (2.07, 3.224, -0.2662), (1.166, 3.271, -0.4606), (1.166, 3.271, -0.2662), (1.166, 3.502, -0.4606), (1.166, 3.502, -0.2662), (2.07, 3.271, -0.4606), (2.07, 3.271, -0.2662), (2.07, 3.502, -0.4606), (2.07, 3.502, -0.2662), (1.166, 3.548, -0.4606), (1.166, 3.548, -0.2662), (1.166, 3.78, -0.4606), (1.166, 3.78, -0.2662), (2.07, 3.548, -0.4606), (2.07, 3.548, -0.2662), (2.07, 3.78, -0.4606), (2.07, 3.78, -0.2662), (1.166, 3.826, -0.4606), (1.166, 3.826, -0.2662), (1.166, 4.058, -0.4606), (1.166, 4.058, -0.2662), (2.07, 3.826, -0.4606), (2.07, 3.826, -0.2662), (2.07, 4.058, -0.4606), (2.07, 4.058, -0.2662), (0.9748, -3.759, -0.3432), (0.9748, -3.759, -0.1948), (0.9748, -3.582, -0.3432), (0.9748, -3.582, -0.1948), (1.665, -3.759, -0.3432), (1.665, -3.759, -0.1948), (1.665, -3.582, -0.3432), (1.665, -3.582, -0.1948), (0.9748, -3.494, -0.3432), (0.9748, -3.494, -0.1948), (0.9748, -3.317, -0.3432), (0.9748, -3.317, -0.1948), (1.665, -3.494, -0.3432), (1.665, -3.494, -0.1948), (1.665, -3.317, -0.3432), (1.665, -3.317, -0.1948), (0.9748, -3.229, -0.3432), (0.9748, -3.229, -0.1948), (0.9748, -3.052, -0.3432), (0.9748, -3.052, -0.1948), (1.665, -3.229, -0.3432), (1.665, -3.229, -0.1948), (1.665, -3.052, -0.3432), (1.665, -3.052, -0.1948), (0.9748, -2.683, -0.3432), (0.9748, -2.683, -0.1948), (0.9748, -2.506, -0.3432), (0.9748, -2.506, -0.1948), (1.665, -2.683, -0.3432), (1.665, -2.683, -0.1948), (1.665, -2.506, -0.3432), (1.665, -2.506, -0.1948), (0.9748, -2.418, -0.3432), (0.9748, -2.418, -0.1948), (0.9748, -2.241, -0.3432), (0.9748, -2.241, -0.1948), (1.665, -2.418, -0.3432), (1.665, -2.418, -0.1948), (1.665, -2.241, -0.3432), (1.665, -2.241, -0.1948), (0.9748, -1.822, -0.3432), (0.9748, -1.822, -0.1948), (0.9748, -1.645, -0.3432), (0.9748, -1.645, -0.1948), (1.665, -1.822, -0.3432), (1.665, -1.822, -0.1948), (1.665, -1.645, -0.3432), (1.665, -1.645, -0.1948), (0.9748, -1.574, -0.3432), (0.9748, -1.574, -0.1948), (0.9748, -1.397, -0.3432), (0.9748, -1.397, -0.1948), (1.665, -1.574, -0.3432), (1.665, -1.574, -0.1948), (1.665, -1.397, -0.3432), (1.665, -1.397, -0.1948), (0.9748, -1.327, -0.3432), (0.9748, -1.327, -0.1948), (0.9748, -1.15, -0.3432), (0.9748, -1.15, -0.1948), (1.665, -1.327, -0.3432), (1.665, -1.327, -0.1948), (1.665, -1.15, -0.3432), (1.665, -1.15, -0.1948), (0.9748, -0.7454, -0.3432), (0.9748, -0.7454, -0.1948), (0.9748, -0.5687, -0.3432), (0.9748, -0.5687, -0.1948), (1.665, -0.7454, -0.3432), (1.665, -0.7454, -0.1948), (1.665, -0.5687, -0.3432), (1.665, -0.5687, -0.1948), (0.9748, -0.4803, -0.3432), (0.9748, -0.4803, -0.1948), (0.9748, -0.3036, -0.3432), (0.9748, -0.3036, -0.1948), (1.665, -0.4803, -0.3432), (1.665, -0.4803, -0.1948), (1.665, -0.3036, -0.3432), (1.665, -0.3036, -0.1948), (0.9748, 0.1311, -0.3432), (0.9748, 0.1311, -0.1948), (0.9748, 0.3078, -0.3432), (0.9748, 0.3078, -0.1948), (1.665, 0.1311, -0.3432), (1.665, 0.1311, -0.1948), (1.665, 0.3078, -0.3432), (1.665, 0.3078, -0.1948), (0.9748, 0.3962, -0.3432), (0.9748, 0.3962, -0.1948), (0.9748, 0.5729, -0.3432), (0.9748, 0.5729, -0.1948), (1.665, 0.3962, -0.3432), (1.665, 0.3962, -0.1948), (1.665, 0.5729, -0.3432), (1.665, 0.5729, -0.1948), (0.9748, 0.6613, -0.3432), (0.9748, 0.6613, -0.1948), (0.9748, 0.838, -0.3432), (0.9748, 0.838, -0.1948), (1.665, 0.6613, -0.3432), (1.665, 0.6613, -0.1948), (1.665, 0.838, -0.3432), (1.665, 0.838, -0.1948), (0.9748, 1.207, -0.3432), (0.9748, 1.207, -0.1948), (0.9748, 1.384, -0.3432), (0.9748, 1.384, -0.1948), (1.665, 1.207, -0.3432), (1.665, 1.207, -0.1948), (1.665, 1.384, -0.3432), (1.665, 1.384, -0.1948), (0.9748, 1.472, -0.3432), (0.9748, 1.472, -0.1948), (0.9748, 1.649, -0.3432), (0.9748, 1.649, -0.1948), (1.665, 1.472, -0.3432), (1.665, 1.472, -0.1948), (1.665, 1.649, -0.3432), (1.665, 1.649, -0.1948), (0.9748, 2.069, -0.3432), (0.9748, 2.069, -0.1948), (0.9748, 2.245, -0.3432), (0.9748, 2.245, -0.1948), (1.665, 2.069, -0.3432), (1.665, 2.069, -0.1948), (1.665, 2.245, -0.3432), (1.665, 2.245, -0.1948), (0.9748, 2.316, -0.3432), (0.9748, 2.316, -0.1948), (0.9748, 2.493, -0.3432), (0.9748, 2.493, -0.1948), (1.665, 2.316, -0.3432), (1.665, 2.316, -0.1948), (1.665, 2.493, -0.3432), (1.665, 2.493, -0.1948), (0.9748, 2.563, -0.3432), (0.9748, 2.563, -0.1948), (0.9748, 2.74, -0.3432), (0.9748, 2.74, -0.1948), (1.665, 2.563, -0.3432), (1.665, 2.563, -0.1948), (1.665, 2.74, -0.3432), (1.665, 2.74, -0.1948), (0.9748, 3.145, -0.3432), (0.9748, 3.145, -0.1948), (0.9748, 3.321, -0.3432), (0.9748, 3.321, -0.1948), (1.665, 3.145, -0.3432), (1.665, 3.145, -0.1948), (1.665, 3.321, -0.3432), (1.665, 3.321, -0.1948), (0.9748, 3.41, -0.3432), (0.9748, 3.41, -0.1948), (0.9748, 3.587, -0.3432), (0.9748, 3.587, -0.1948), (1.665, 3.41, -0.3432), (1.665, 3.41, -0.1948), (1.665, 3.587, -0.3432), (1.665, 3.587, -0.1948), (0.8884, -0.2301, -2.85), (0.8884, -0.2301, -2.7), (0.8884, -0.05149, -2.85), (0.8884, -0.05149, -2.7), (1.586, -0.2301, -2.85), (1.586, -0.2301, -2.7), (1.586, -0.05149, -2.85), (1.586, -0.05149, -2.7), (0.8881, 0.03473, -2.7), (0.8881, 0.2133, -2.85), (0.8881, 0.2133, -2.7), (1.586, 0.03473, -2.85), (1.586, 0.03473, -2.7), (1.586, 0.2133, -2.85), (1.586, 0.2133, -2.7)], [], [(45, 33, 62, 69), (10, 3, 7, 12), (41, 37, 5, 14), (14, 5, 1, 9), (31, 34, 4, 0), (37, 32, 1, 5), (4, 15, 8, 0), (23, 14, 9, 20), (34, 39, 15, 4), (53, 41, 14, 23), (2, 11, 13, 6), (21, 10, 12, 22), (11, 2, 65, 64), (20, 9, 17, 24), (25, 51, 75, 74), (42, 8, 16, 46), (45, 10, 18, 49), (21, 11, 19, 25), (10, 21, 25, 18), (16, 24, 29, 28), (8, 20, 24, 16), (11, 21, 22, 13), (39, 53, 23, 15), (15, 23, 20, 8), (55, 57, 26, 27), (25, 19, 27, 26), (46, 16, 28, 54), (24, 50, 88, 86), (50, 56, 89, 88), (50, 51, 57, 56), (19, 47, 55, 27), (47, 46, 54, 55), (28, 29, 56, 54), (54, 56, 57, 55), (13, 22, 52, 38), (38, 52, 53, 39), (9, 44, 48, 17), (44, 45, 49, 48), (11, 43, 47, 19), (43, 42, 46, 47), (3, 10, 67, 63), (51, 50, 96, 97), (43, 11, 64, 68), (31, 42, 43, 30), (22, 12, 40, 52), (52, 40, 41, 53), (6, 13, 38, 35), (35, 38, 39, 34), (7, 3, 33, 36), (36, 33, 32, 37), (2, 6, 35, 30), (30, 35, 34, 31), (12, 7, 36, 40), (40, 36, 37, 41), (10, 45, 69, 67), (44, 32, 90, 92), (69, 62, 63, 67), (76, 68, 64, 65), (75, 72, 73, 74), (70, 71, 80, 81), (59, 66, 78, 58), (60, 61, 77, 79), (33, 3, 63, 62), (32, 44, 79, 77), (49, 18, 73, 72), (44, 9, 60, 79), (30, 43, 68, 76), (50, 24, 70, 81), (42, 31, 58, 78), (1, 32, 77, 61), (18, 25, 74, 73), (9, 1, 61, 60), (0, 8, 66, 59), (51, 49, 72, 75), (17, 48, 80, 71), (31, 0, 59, 58), (8, 42, 78, 66), (24, 17, 71, 70), (48, 50, 81, 80), (2, 30, 76, 65), (82, 83, 85, 84), (86, 88, 89, 87), (29, 24, 86, 87), (57, 51, 82, 84), (56, 29, 87, 89), (26, 57, 84, 85), (51, 25, 83, 82), (25, 26, 85, 83), (92, 90, 91, 93), (32, 33, 91, 90), (45, 44, 92, 93), (33, 45, 93, 91), (96, 94, 95, 97), (49, 51, 97, 95), (48, 49, 95, 94), (50, 48, 94, 96), (106, 100, 101, 107), (108, 109, 105, 102), (98, 99, 104, 103), (107, 101, 105, 109), (101, 100, 102, 105), (106, 98, 103, 108), (100, 106, 108, 102), (99, 107, 109, 104), (103, 104, 109, 108), (98, 106, 107, 99), (110, 111, 113, 112), (112, 113, 117, 116), (116, 117, 115, 114), (114, 115, 111, 110), (112, 116, 114, 110), (117, 113, 111, 115), (118, 119, 121, 120), (120, 121, 125, 124), (124, 125, 123, 122), (122, 123, 119, 118), (120, 124, 122, 118), (125, 121, 119, 123), (126, 127, 129, 128), (128, 129, 133, 132), (132, 133, 131, 130), (130, 131, 127, 126), (128, 132, 130, 126), (133, 129, 127, 131), (134, 135, 137, 136), (136, 137, 141, 140), (140, 141, 139, 138), (138, 139, 135, 134), (136, 140, 138, 134), (141, 137, 135, 139), (142, 143, 145, 144), (144, 145, 149, 148), (148, 149, 147, 146), (146, 147, 143, 142), (144, 148, 146, 142), (149, 145, 143, 147), (150, 151, 153, 152), (152, 153, 157, 156), (156, 157, 155, 154), (154, 155, 151, 150), (152, 156, 154, 150), (157, 153, 151, 155), (158, 159, 161, 160), (160, 161, 165, 164), (164, 165, 163, 162), (162, 163, 159, 158), (160, 164, 162, 158), (165, 161, 159, 163), (166, 167, 169, 168), (168, 169, 173, 172), (172, 173, 171, 170), (170, 171, 167, 166), (168, 172, 170, 166), (173, 169, 167, 171), (174, 175, 177, 176), (176, 177, 181, 180), (180, 181, 179, 178), (178, 179, 175, 174), (176, 180, 178, 174), (181, 177, 175, 179), (182, 183, 185, 184), (184, 185, 189, 188), (188, 189, 187, 186), (186, 187, 183, 182), (184, 188, 186, 182), (189, 185, 183, 187), (190, 191, 193, 192), (192, 193, 197, 196), (196, 197, 195, 194), (194, 195, 191, 190), (192, 196, 194, 190), (197, 193, 191, 195), (198, 199, 201, 200), (200, 201, 205, 204), (204, 205, 203, 202), (202, 203, 199, 198), (200, 204, 202, 198), (205, 201, 199, 203), (206, 207, 209, 208), (208, 209, 213, 212), (212, 213, 211, 210), (210, 211, 207, 206), (208, 212, 210, 206), (213, 209, 207, 211), (214, 215, 217, 216), (216, 217, 221, 220), (220, 221, 219, 218), (218, 219, 215, 214), (216, 220, 218, 214), (221, 217, 215, 219), (222, 223, 225, 224), (224, 225, 229, 228), (228, 229, 227, 226), (226, 227, 223, 222), (224, 228, 226, 222), (229, 225, 223, 227), (230, 231, 233, 232), (232, 233, 237, 236), (236, 237, 235, 234), (234, 235, 231, 230), (232, 236, 234, 230), (237, 233, 231, 235), (238, 239, 241, 240), (240, 241, 245, 244), (244, 245, 243, 242), (242, 243, 239, 238), (240, 244, 242, 238), (245, 241, 239, 243), (246, 247, 249, 248), (248, 249, 253, 252), (252, 253, 251, 250), (250, 251, 247, 246), (248, 252, 250, 246), (253, 249, 247, 251), (254, 255, 257, 256), (256, 257, 261, 260), (260, 261, 259, 258), (258, 259, 255, 254), (256, 260, 258, 254), (261, 257, 255, 259), (262, 263, 265, 264), (264, 265, 269, 268), (268, 269, 267, 266), (266, 267, 263, 262), (264, 268, 266, 262), (269, 265, 263, 267), (270, 271, 273, 272), (272, 273, 277, 276), (276, 277, 275, 274), (274, 275, 271, 270), (272, 276, 274, 270), (277, 273, 271, 275), (278, 279, 281, 280), (280, 281, 285, 284), (284, 285, 283, 282), (282, 283, 279, 278), (280, 284, 282, 278), (285, 281, 279, 283), (286, 287, 289, 288), (288, 289, 293, 292), (292, 293, 291, 290), (290, 291, 287, 286), (288, 292, 290, 286), (293, 289, 287, 291), (294, 295, 297, 296), (296, 297, 301, 300), (300, 301, 299, 298), (298, 299, 295, 294), (296, 300, 298, 294), (301, 297, 295, 299), (302, 303, 305, 304), (304, 305, 309, 308), (308, 309, 307, 306), (306, 307, 303, 302), (304, 308, 306, 302), (309, 305, 303, 307), (310, 311, 313, 312), (312, 313, 317, 316), (316, 317, 315, 314), (314, 315, 311, 310), (312, 316, 314, 310), (317, 313, 311, 315), (318, 319, 321, 320), (320, 321, 325, 324), (324, 325, 323, 322), (322, 323, 319, 318), (320, 324, 322, 318), (325, 321, 319, 323), (326, 327, 329, 328), (328, 329, 333, 332), (332, 333, 331, 330), (330, 331, 327, 326), (328, 332, 330, 326), (333, 329, 327, 331), (334, 335, 337, 336), (336, 337, 341, 340), (340, 341, 339, 338), (338, 339, 335, 334), (336, 340, 338, 334), (341, 337, 335, 339), (342, 343, 345, 344), (344, 345, 349, 348), (348, 349, 347, 346), (346, 347, 343, 342), (344, 348, 346, 342), (349, 345, 343, 347), (350, 351, 353, 352), (352, 353, 357, 356), (356, 357, 355, 354), (354, 355, 351, 350), (352, 356, 354, 350), (357, 353, 351, 355), (358, 359, 361, 360), (360, 361, 365, 364), (364, 365, 363, 362), (362, 363, 359, 358), (360, 364, 362, 358), (365, 361, 359, 363), (366, 367, 369, 368), (368, 369, 373, 372), (372, 373, 371, 370), (370, 371, 367, 366), (368, 372, 370, 366), (373, 369, 367, 371), (374, 375, 377, 376), (376, 377, 381, 380), (380, 381, 379, 378), (378, 379, 375, 374), (376, 380, 378, 374), (381, 377, 375, 379), (382, 383, 385, 384), (384, 385, 389, 388), (388, 389, 387, 386), (386, 387, 383, 382), (384, 388, 386, 382), (389, 385, 383, 387), (390, 391, 393, 392), (392, 393, 397, 396), (396, 397, 395, 394), (394, 395, 391, 390), (392, 396, 394, 390), (397, 393, 391, 395), (398, 399, 401, 400), (400, 401, 405, 404), (404, 405, 403, 402), (402, 403, 399, 398), (400, 404, 402, 398), (405, 401, 399, 403), (406, 407, 409, 408), (408, 409, 413, 412), (412, 413, 411, 410), (410, 411, 407, 406), (408, 412, 410, 406), (413, 409, 407, 411), (414, 415, 417, 416), (416, 417, 421, 420), (420, 421, 419, 418), (418, 419, 415, 414), (416, 420, 418, 414), (421, 417, 415, 419), (422, 423, 425, 424), (424, 425, 429, 428), (428, 429, 427, 426), (426, 427, 423, 422), (424, 428, 426, 422), (429, 425, 423, 427), (430, 431, 433, 432), (432, 433, 437, 436), (436, 437, 435, 434), (434, 435, 431, 430), (432, 436, 434, 430), (437, 433, 431, 435), (438, 439, 441, 440), (440, 441, 445, 444), (444, 445, 443, 442), (442, 443, 439, 438), (440, 444, 442, 438), (445, 441, 439, 443), (446, 447, 449, 448), (448, 449, 453, 452), (452, 453, 451, 450), (450, 451, 447, 446), (448, 452, 450, 446), (453, 449, 447, 451), (454, 455, 457, 456), (456, 457, 461, 460), (460, 461, 459, 458), (458, 459, 455, 454), (456, 460, 458, 454), (461, 457, 455, 459), (462, 463, 465, 464), (464, 465, 469, 468), (468, 469, 467, 466), (466, 467, 463, 462), (464, 468, 466, 462), (469, 465, 463, 467), (470, 471, 473, 472), (472, 473, 477, 476), (476, 477, 475, 474), (474, 475, 471, 470), (472, 476, 474, 470), (477, 473, 471, 475), (478, 479, 481, 480), (480, 481, 485, 484), (484, 485, 483, 482), (482, 483, 479, 478), (480, 484, 482, 478), (485, 481, 479, 483), (486, 487, 489, 488), (488, 489, 493, 492), (492, 493, 491, 490), (490, 491, 487, 486), (488, 492, 490, 486), (493, 489, 487, 491), (494, 495, 497, 496), (496, 497, 501, 500), (500, 501, 499, 498), (498, 499, 495, 494), (496, 500, 498, 494), (501, 497, 495, 499), (504, 505, 509, 508), (508, 509, 507, 506), (506, 507, 503, 502), (509, 505, 503, 507), (511, 512, 516, 515), (515, 516, 514, 513), (516, 512, 510, 514)])
_uv = me_cube_002.uv_layers.new(name='UVMap')
_uv.uv.foreach_set('vector', [0.5467, 0.7586, 0.5635, 0.7586, 0.5635, 0.7586, 0.5467, 0.7586, 0.5467, 0.7902, 0.5635, 0.7902, 0.5635, 0.8406, 0.5467, 0.8406, 0.5467, 0.889, 0.5635, 0.889, 0.5635, 0.8911, 0.5467, 0.8911, 0.5467, 0.8911, 0.5635, 0.8911, 0.5635, 0.9416, 0.5467, 0.9416, 0.4625, 0.889, 0.513, 0.889, 0.513, 0.8911, 0.4625, 0.8911, 0.5635, 0.889, 0.614, 0.889, 0.614, 0.8911, 0.5635, 0.8911, 0.513, 0.8911, 0.5298, 0.8911, 0.5298, 0.9416, 0.513, 0.9416, 0.5352, 0.8911, 0.5467, 0.8911, 0.5467, 0.9416, 0.5352, 0.9416, 0.513, 0.889, 0.5298, 0.889, 0.5298, 0.8911, 0.513, 0.8911, 0.5352, 0.889, 0.5467, 0.889, 0.5467, 0.8911, 0.5352, 0.8911, 0.513, 0.7902, 0.5298, 0.7902, 0.5298, 0.8406, 0.513, 0.8406, 0.5352, 0.7902, 0.5467, 0.7902, 0.5467, 0.8406, 0.5352, 0.8406, 0.5298, 0.7902, 0.513, 0.7902, 0.513, 0.7902, 0.5298, 0.7902, 0.5352, 0.9416, 0.5467, 0.9416, 0.5467, 0.9416, 0.534, 0.9416, 0.5352, 0.7902, 0.5352, 0.7586, 0.5352, 0.7586, 0.5352, 0.7902, 0.5298, 0.7418, 0.5298, 0.7397, 0.5298, 0.7397, 0.5298, 0.7418, 0.5467, 0.7586, 0.5467, 0.7902, 0.5467, 0.7902, 0.5467, 0.7586, 0.5352, 0.7902, 0.5298, 0.7902, 0.5298, 0.7902, 0.5352, 0.7902, 0.5467, 0.7902, 0.5352, 0.7902, 0.5352, 0.7902, 0.5467, 0.7902, 0.5298, 0.9416, 0.534, 0.9416, 0.534, 0.9416, 0.5298, 0.9416, 0.5298, 0.9416, 0.5352, 0.9416, 0.534, 0.9416, 0.5298, 0.9416, 0.5298, 0.7902, 0.5352, 0.7902, 0.5352, 0.8406, 0.5298, 0.8406, 0.5298, 0.889, 0.5352, 0.889, 0.5352, 0.8911, 0.5298, 0.8911, 0.5298, 0.8911, 0.5352, 0.8911, 0.5352, 0.9416, 0.5298, 0.9416, 0.5298, 0.7586, 0.5352, 0.7586, 0.5352, 0.7902, 0.5298, 0.7902, 0.5352, 0.7902, 0.5298, 0.7902, 0.5298, 0.7902, 0.5352, 0.7902, 0.5298, 0.7418, 0.5298, 0.7397, 0.5298, 0.7397, 0.5298, 0.7418, 0.5352, 0.7397, 0.5352, 0.7418, 0.5352, 0.7418, 0.5352, 0.7397, 0.5352, 0.7418, 0.5352, 0.7418, 0.5352, 0.7418, 0.5352, 0.7418, 0.5352, 0.7418, 0.5352, 0.7586, 0.5352, 0.7586, 0.5352, 0.7418, 0.5298, 0.7902, 0.5298, 0.7586, 0.5298, 0.7586, 0.5298, 0.7902, 0.5298, 0.7586, 0.5298, 0.7418, 0.5298, 0.7418, 0.5298, 0.7586, 0.5298, 0.7397, 0.5352, 0.7397, 0.5352, 0.7418, 0.5298, 0.7418, 0.5298, 0.7418, 0.5352, 0.7418, 0.5352, 0.7586, 0.5298, 0.7586, 0.5298, 0.8406, 0.5352, 0.8406, 0.5352, 0.8722, 0.5298, 0.8722, 0.5298, 0.8722, 0.5352, 0.8722, 0.5352, 0.889, 0.5298, 0.889, 0.5467, 0.7397, 0.5467, 0.7418, 0.5467, 0.7418, 0.5467, 0.7397, 0.5467, 0.7418, 0.5467, 0.7586, 0.5467, 0.7586, 0.5467, 0.7418, 0.5298, 0.7902, 0.5298, 0.7586, 0.5298, 0.7586, 0.5298, 0.7902, 0.5298, 0.7586, 0.5298, 0.7418, 0.5298, 0.7418, 0.5298, 0.7586, 0.5635, 0.7902, 0.5467, 0.7902, 0.5467, 0.7902, 0.5635, 0.7902, 0.5352, 0.7586, 0.5352, 0.7418, 0.5352, 0.7418, 0.5352, 0.7586, 0.5298, 0.7586, 0.5298, 0.7902, 0.5298, 0.7902, 0.5298, 0.7586, 0.513, 0.7418, 0.5298, 0.7418, 0.5298, 0.7586, 0.513, 0.7586, 0.5352, 0.8406, 0.5467, 0.8406, 0.5467, 0.8722, 0.5352, 0.8722, 0.5352, 0.8722, 0.5467, 0.8722, 0.5467, 0.889, 0.5352, 0.889, 0.513, 0.8406, 0.5298, 0.8406, 0.5298, 0.8722, 0.513, 0.8722, 0.513, 0.8722, 0.5298, 0.8722, 0.5298, 0.889, 0.513, 0.889, 0.5635, 0.8406, 0.614, 0.8406, 0.614, 0.8722, 0.5635, 0.8722, 0.5635, 0.8722, 0.614, 0.8722, 0.614, 0.889, 0.5635, 0.889, 0.4625, 0.8406, 0.513, 0.8406, 0.513, 0.8722, 0.4625, 0.8722, 0.4625, 0.8722, 0.513, 0.8722, 0.513, 0.889, 0.4625, 0.889, 0.5467, 0.8406, 0.5635, 0.8406, 0.5635, 0.8722, 0.5467, 0.8722, 0.5467, 0.8722, 0.5635, 0.8722, 0.5635, 0.889, 0.5467, 0.889, 0.5467, 0.7902, 0.5467, 0.7586, 0.5467, 0.7586, 0.5467, 0.7902, 0.5467, 0.7418, 0.5635, 0.7418, 0.5635, 0.7418, 0.5467, 0.7418, 0.5467, 0.7586, 0.5635, 0.7586, 0.5635, 0.7902, 0.5467, 0.7902, 0.513, 0.7586, 0.5298, 0.7586, 0.5298, 0.7902, 0.513, 0.7902, 0.5352, 0.7586, 0.5467, 0.7586, 0.5467, 0.7902, 0.5352, 0.7902, 0.5352, 0.7397, 0.5467, 0.7397, 0.5467, 0.7418, 0.5352, 0.7418, 0.513, 0.7397, 0.5298, 0.7397, 0.5298, 0.7418, 0.513, 0.7418, 0.5467, 0.7397, 0.5635, 0.7397, 0.5635, 0.7418, 0.5467, 0.7418, 0.614, 0.8722, 0.614, 0.8406, 0.614, 0.8406, 0.614, 0.8722, 0.5635, 0.7418, 0.5467, 0.7418, 0.5467, 0.7418, 0.5635, 0.7418, 0.5467, 0.7586, 0.5467, 0.7902, 0.5467, 0.7902, 0.5467, 0.7586, 0.5467, 0.7418, 0.5467, 0.7397, 0.5467, 0.7397, 0.5467, 0.7418, 0.513, 0.7586, 0.5298, 0.7586, 0.5298, 0.7586, 0.513, 0.7586, 0.5352, 0.7418, 0.5352, 0.7397, 0.5352, 0.7397, 0.5352, 0.7418, 0.5298, 0.7418, 0.513, 0.7418, 0.513, 0.7418, 0.5298, 0.7418, 0.614, 0.8911, 0.614, 0.889, 0.614, 0.889, 0.614, 0.8911, 0.5467, 0.7902, 0.5352, 0.7902, 0.5352, 0.7902, 0.5467, 0.7902, 0.5467, 0.9416, 0.5635, 0.9416, 0.5635, 0.9416, 0.5467, 0.9416, 0.513, 0.9416, 0.5298, 0.9416, 0.5298, 0.9416, 0.513, 0.9416, 0.5352, 0.7586, 0.5467, 0.7586, 0.5467, 0.7586, 0.5352, 0.7586, 0.5467, 0.7397, 0.5467, 0.7418, 0.5467, 0.7418, 0.5467, 0.7397, 0.4625, 0.889, 0.4625, 0.8911, 0.4625, 0.8911, 0.4625, 0.889, 0.5298, 0.7397, 0.5298, 0.7418, 0.5298, 0.7418, 0.5298, 0.7397, 0.534, 0.9416, 0.5467, 0.9416, 0.5467, 0.9416, 0.534, 0.9416, 0.5467, 0.7418, 0.5352, 0.7418, 0.5352, 0.7418, 0.5467, 0.7418, 0.4625, 0.8406, 0.4625, 0.8722, 0.4625, 0.8722, 0.4625, 0.8406, 0.5352, 0.7586, 0.5352, 0.7902, 0.5352, 0.7902, 0.5352, 0.7586, 0.5352, 0.7397, 0.5352, 0.7418, 0.5352, 0.7418, 0.5352, 0.7397, 0.534, 0.9416, 0.534, 0.9416, 0.534, 0.9416, 0.534, 0.9416, 0.5352, 0.7586, 0.5352, 0.7586, 0.5352, 0.7586, 0.5352, 0.7586, 0.5352, 0.7418, 0.5352, 0.7397, 0.5352, 0.7397, 0.5352, 0.7418, 0.5352, 0.7902, 0.5352, 0.7586, 0.5352, 0.7586, 0.5352, 0.7902, 0.5352, 0.7586, 0.5352, 0.7902, 0.5352, 0.7902, 0.5352, 0.7586, 0.5352, 0.7902, 0.5352, 0.7902, 0.5352, 0.7902, 0.5352, 0.7902, 0.3899, 0.1051, 0.4732, 0.1051, 0.4732, 0.1884, 0.3899, 0.1884, 0.614, 0.889, 0.614, 0.8722, 0.614, 0.8722, 0.614, 0.889, 0.5467, 0.7586, 0.5467, 0.7418, 0.5467, 0.7418, 0.5467, 0.7586, 0.5635, 0.7586, 0.5467, 0.7586, 0.5467, 0.7586, 0.5635, 0.7586, 0.5352, 0.7418, 0.5467, 0.7418, 0.5467, 0.7586, 0.5352, 0.7586, 0.5467, 0.7586, 0.5352, 0.7586, 0.5352, 0.7586, 0.5467, 0.7586, 0.5467, 0.7418, 0.5467, 0.7586, 0.5467, 0.7586, 0.5467, 0.7418, 0.5352, 0.7418, 0.5467, 0.7418, 0.5467, 0.7418, 0.5352, 0.7418, 0.5281, 0.5493, 0.5281, 0.6503, 0.7301, 0.6503, 0.7301, 0.5493, 0.4373, 0.8406, 0.6392, 0.8406, 0.6392, 0.9416, 0.4373, 0.9416, 0.4373, 0.7397, 0.6392, 0.7397, 0.6392, 0.7397, 0.4373, 0.7397, 0.6392, 0.8406, 0.6392, 0.9416, 0.6392, 0.9416, 0.6392, 0.8406, 0.6392, 0.9416, 0.4373, 0.9416, 0.4373, 0.9416, 0.6392, 0.9416, 0.4373, 0.8406, 0.4373, 0.7397, 0.4373, 0.7397, 0.4373, 0.8406, 0.4373, 0.9416, 0.4373, 0.8406, 0.4373, 0.8406, 0.4373, 0.9416, 0.6392, 0.7397, 0.6392, 0.8406, 0.6392, 0.8406, 0.6392, 0.7397, 0.4373, 0.7397, 0.6392, 0.7397, 0.6392, 0.8406, 0.4373, 0.8406, 0.5281, 0.4484, 0.5281, 0.5493, 0.7301, 0.5493, 0.7301, 0.4484, 0.513, 0.7397, 0.5635, 0.7397, 0.5635, 0.7902, 0.513, 0.7902, 0.513, 0.7902, 0.5635, 0.7902, 0.5635, 0.8406, 0.513, 0.8406, 0.5943, 0.5975, 0.6448, 0.5975, 0.6448, 0.648, 0.5943, 0.648, 0.556, 0.5665, 0.6065, 0.5665, 0.6065, 0.617, 0.556, 0.617, 0.4625, 0.8406, 0.513, 0.8406, 0.513, 0.8911, 0.4625, 0.8911, 0.6065, 0.5161, 0.657, 0.5161, 0.657, 0.5665, 0.6065, 0.5665, 0.513, 0.7397, 0.5635, 0.7397, 0.5635, 0.7902, 0.513, 0.7902, 0.556, 0.4656, 0.6065, 0.4656, 0.6065, 0.5161, 0.556, 0.5161, 0.556, 0.5161, 0.6065, 0.5161, 0.6065, 0.5665, 0.556, 0.5665, 0.556, 0.5665, 0.6065, 0.5665, 0.6065, 0.617, 0.556, 0.617, 0.4625, 0.8406, 0.513, 0.8406, 0.513, 0.8911, 0.4625, 0.8911, 0.6065, 0.5161, 0.657, 0.5161, 0.657, 0.5665, 0.6065, 0.5665, 0.513, 0.7397, 0.5635, 0.7397, 0.5635, 0.7902, 0.513, 0.7902, 0.556, 0.4656, 0.6065, 0.4656, 0.6065, 0.5161, 0.556, 0.5161, 0.556, 0.5161, 0.6065, 0.5161, 0.6065, 0.5665, 0.556, 0.5665, 0.556, 0.5665, 0.6065, 0.5665, 0.6065, 0.617, 0.556, 0.617, 0.4625, 0.8406, 0.513, 0.8406, 0.513, 0.8911, 0.4625, 0.8911, 0.6065, 0.5161, 0.657, 0.5161, 0.657, 0.5665, 0.6065, 0.5665, 0.513, 0.7397, 0.5635, 0.7397, 0.5635, 0.7902, 0.513, 0.7902, 0.556, 0.4656, 0.6065, 0.4656, 0.6065, 0.5161, 0.556, 0.5161, 0.556, 0.5161, 0.6065, 0.5161, 0.6065, 0.5665, 0.556, 0.5665, 0.556, 0.5665, 0.6065, 0.5665, 0.6065, 0.617, 0.556, 0.617, 0.4625, 0.8406, 0.513, 0.8406, 0.513, 0.8911, 0.4625, 0.8911, 0.6065, 0.5161, 0.657, 0.5161, 0.657, 0.5665, 0.6065, 0.5665, 0.513, 0.7397, 0.5635, 0.7397, 0.5635, 0.7902, 0.513, 0.7902, 0.556, 0.4656, 0.6065, 0.4656, 0.6065, 0.5161, 0.556, 0.5161, 0.556, 0.5161, 0.6065, 0.5161, 0.6065, 0.5665, 0.556, 0.5665, 0.556, 0.5665, 0.6065, 0.5665, 0.6065, 0.617, 0.556, 0.617, 0.4625, 0.8406, 0.513, 0.8406, 0.513, 0.8911, 0.4625, 0.8911, 0.6065, 0.5161, 0.657, 0.5161, 0.657, 0.5665, 0.6065, 0.5665, 0.513, 0.7397, 0.5635, 0.7397, 0.5635, 0.7902, 0.513, 0.7902, 0.556, 0.4656, 0.6065, 0.4656, 0.6065, 0.5161, 0.556, 0.5161, 0.556, 0.5161, 0.6065, 0.5161, 0.6065, 0.5665, 0.556, 0.5665, 0.556, 0.5665, 0.6065, 0.5665, 0.6065, 0.617, 0.556, 0.617, 0.4625, 0.8406, 0.513, 0.8406, 0.513, 0.8911, 0.4625, 0.8911, 0.6065, 0.5161, 0.657, 0.5161, 0.657, 0.5665, 0.6065, 0.5665, 0.513, 0.7397, 0.5635, 0.7397, 0.5635, 0.7902, 0.513, 0.7902, 0.556, 0.4656, 0.6065, 0.4656, 0.6065, 0.5161, 0.556, 0.5161, 0.556, 0.5161, 0.6065, 0.5161, 0.6065, 0.5665, 0.556, 0.5665, 0.556, 0.5665, 0.6065, 0.5665, 0.6065, 0.617, 0.556, 0.617, 0.4625, 0.8406, 0.513, 0.8406, 0.513, 0.8911, 0.4625, 0.8911, 0.6065, 0.5161, 0.657, 0.5161, 0.657, 0.5665, 0.6065, 0.5665, 0.513, 0.7397, 0.5635, 0.7397, 0.5635, 0.7902, 0.513, 0.7902, 0.556, 0.4656, 0.6065, 0.4656, 0.6065, 0.5161, 0.556, 0.5161, 0.556, 0.5161, 0.6065, 0.5161, 0.6065, 0.5665, 0.556, 0.5665, 0.556, 0.5665, 0.6065, 0.5665, 0.6065, 0.617, 0.556, 0.617, 0.4625, 0.8406, 0.513, 0.8406, 0.513, 0.8911, 0.4625, 0.8911, 0.6065, 0.5161, 0.657, 0.5161, 0.657, 0.5665, 0.6065, 0.5665, 0.513, 0.7397, 0.5635, 0.7397, 0.5635, 0.7902, 0.513, 0.7902, 0.556, 0.4656, 0.6065, 0.4656, 0.6065, 0.5161, 0.556, 0.5161, 0.556, 0.5161, 0.6065, 0.5161, 0.6065, 0.5665, 0.556, 0.5665, 0.556, 0.5665, 0.6065, 0.5665, 0.6065, 0.617, 0.556, 0.617, 0.4625, 0.8406, 0.513, 0.8406, 0.513, 0.8911, 0.4625, 0.8911, 0.6065, 0.5161, 0.657, 0.5161, 0.657, 0.5665, 0.6065, 0.5665, 0.513, 0.7397, 0.5635, 0.7397, 0.5635, 0.7902, 0.513, 0.7902, 0.556, 0.4656, 0.6065, 0.4656, 0.6065, 0.5161, 0.556, 0.5161, 0.556, 0.5161, 0.6065, 0.5161, 0.6065, 0.5665, 0.556, 0.5665, 0.556, 0.5665, 0.6065, 0.5665, 0.6065, 0.617, 0.556, 0.617, 0.4625, 0.8406, 0.513, 0.8406, 0.513, 0.8911, 0.4625, 0.8911, 0.6065, 0.5161, 0.657, 0.5161, 0.657, 0.5665, 0.6065, 0.5665, 0.513, 0.7397, 0.5635, 0.7397, 0.5635, 0.7902, 0.513, 0.7902, 0.556, 0.4656, 0.6065, 0.4656, 0.6065, 0.5161, 0.556, 0.5161, 0.556, 0.5161, 0.6065, 0.5161, 0.6065, 0.5665, 0.556, 0.5665, 0.556, 0.5665, 0.6065, 0.5665, 0.6065, 0.617, 0.556, 0.617, 0.4625, 0.8406, 0.513, 0.8406, 0.513, 0.8911, 0.4625, 0.8911, 0.6065, 0.5161, 0.657, 0.5161, 0.657, 0.5665, 0.6065, 0.5665, 0.513, 0.7397, 0.5635, 0.7397, 0.5635, 0.7902, 0.513, 0.7902, 0.556, 0.4656, 0.6065, 0.4656, 0.6065, 0.5161, 0.556, 0.5161, 0.556, 0.5161, 0.6065, 0.5161, 0.6065, 0.5665, 0.556, 0.5665, 0.556, 0.5665, 0.6065, 0.5665, 0.6065, 0.617, 0.556, 0.617, 0.4625, 0.8406, 0.513, 0.8406, 0.513, 0.8911, 0.4625, 0.8911, 0.6065, 0.5161, 0.657, 0.5161, 0.657, 0.5665, 0.6065, 0.5665, 0.513, 0.7397, 0.5635, 0.7397, 0.5635, 0.7902, 0.513, 0.7902, 0.556, 0.4656, 0.6065, 0.4656, 0.6065, 0.5161, 0.556, 0.5161, 0.556, 0.5161, 0.6065, 0.5161, 0.6065, 0.5665, 0.556, 0.5665, 0.556, 0.5665, 0.6065, 0.5665, 0.6065, 0.617, 0.556, 0.617, 0.4625, 0.8406, 0.513, 0.8406, 0.513, 0.8911, 0.4625, 0.8911, 0.6065, 0.5161, 0.657, 0.5161, 0.657, 0.5665, 0.6065, 0.5665, 0.513, 0.7397, 0.5635, 0.7397, 0.5635, 0.7902, 0.513, 0.7902, 0.556, 0.4656, 0.6065, 0.4656, 0.6065, 0.5161, 0.556, 0.5161, 0.556, 0.5161, 0.6065, 0.5161, 0.6065, 0.5665, 0.556, 0.5665, 0.556, 0.5665, 0.6065, 0.5665, 0.6065, 0.617, 0.556, 0.617, 0.4625, 0.8406, 0.513, 0.8406, 0.513, 0.8911, 0.4625, 0.8911, 0.6065, 0.5161, 0.657, 0.5161, 0.657, 0.5665, 0.6065, 0.5665, 0.513, 0.7397, 0.5635, 0.7397, 0.5635, 0.7902, 0.513, 0.7902, 0.556, 0.4656, 0.6065, 0.4656, 0.6065, 0.5161, 0.556, 0.5161, 0.556, 0.5161, 0.6065, 0.5161, 0.6065, 0.5665, 0.556, 0.5665, 0.556, 0.5665, 0.6065, 0.5665, 0.6065, 0.617, 0.556, 0.617, 0.4625, 0.8406, 0.513, 0.8406, 0.513, 0.8911, 0.4625, 0.8911, 0.6065, 0.5161, 0.657, 0.5161, 0.657, 0.5665, 0.6065, 0.5665, 0.513, 0.7397, 0.5635, 0.7397, 0.5635, 0.7902, 0.513, 0.7902, 0.556, 0.4656, 0.6065, 0.4656, 0.6065, 0.5161, 0.556, 0.5161, 0.556, 0.5161, 0.6065, 0.5161, 0.6065, 0.5665, 0.556, 0.5665, 0.556, 0.5665, 0.6065, 0.5665, 0.6065, 0.617, 0.556, 0.617, 0.4625, 0.8406, 0.513, 0.8406, 0.513, 0.8911, 0.4625, 0.8911, 0.6065, 0.5161, 0.657, 0.5161, 0.657, 0.5665, 0.6065, 0.5665, 0.513, 0.7397, 0.5635, 0.7397, 0.5635, 0.7902, 0.513, 0.7902, 0.556, 0.4656, 0.6065, 0.4656, 0.6065, 0.5161, 0.556, 0.5161, 0.556, 0.5161, 0.6065, 0.5161, 0.6065, 0.5665, 0.556, 0.5665, 0.556, 0.5665, 0.6065, 0.5665, 0.6065, 0.617, 0.556, 0.617, 0.4625, 0.8406, 0.513, 0.8406, 0.513, 0.8911, 0.4625, 0.8911, 0.6065, 0.5161, 0.657, 0.5161, 0.657, 0.5665, 0.6065, 0.5665, 0.513, 0.7397, 0.5635, 0.7397, 0.5635, 0.7902, 0.513, 0.7902, 0.556, 0.4656, 0.6065, 0.4656, 0.6065, 0.5161, 0.556, 0.5161, 0.556, 0.5161, 0.6065, 0.5161, 0.6065, 0.5665, 0.556, 0.5665, 0.556, 0.5665, 0.6065, 0.5665, 0.6065, 0.617, 0.556, 0.617, 0.4625, 0.8406, 0.513, 0.8406, 0.513, 0.8911, 0.4625, 0.8911, 0.6065, 0.5161, 0.657, 0.5161, 0.657, 0.5665, 0.6065, 0.5665, 0.513, 0.7397, 0.5635, 0.7397, 0.5635, 0.7902, 0.513, 0.7902, 0.556, 0.4656, 0.6065, 0.4656, 0.6065, 0.5161, 0.556, 0.5161, 0.556, 0.5161, 0.6065, 0.5161, 0.6065, 0.5665, 0.556, 0.5665, 0.556, 0.5665, 0.6065, 0.5665, 0.6065, 0.617, 0.556, 0.617, 0.4625, 0.8406, 0.513, 0.8406, 0.513, 0.8911, 0.4625, 0.8911, 0.6065, 0.5161, 0.657, 0.5161, 0.657, 0.5665, 0.6065, 0.5665, 0.513, 0.7397, 0.5635, 0.7397, 0.5635, 0.7902, 0.513, 0.7902, 0.556, 0.4656, 0.6065, 0.4656, 0.6065, 0.5161, 0.556, 0.5161, 0.556, 0.5161, 0.6065, 0.5161, 0.6065, 0.5665, 0.556, 0.5665, 0.556, 0.5665, 0.6065, 0.5665, 0.6065, 0.617, 0.556, 0.617, 0.4625, 0.8406, 0.513, 0.8406, 0.513, 0.8911, 0.4625, 0.8911, 0.6065, 0.5161, 0.657, 0.5161, 0.657, 0.5665, 0.6065, 0.5665, 0.513, 0.7397, 0.5635, 0.7397, 0.5635, 0.7902, 0.513, 0.7902, 0.556, 0.4656, 0.6065, 0.4656, 0.6065, 0.5161, 0.556, 0.5161, 0.556, 0.5161, 0.6065, 0.5161, 0.6065, 0.5665, 0.556, 0.5665, 0.556, 0.5665, 0.6065, 0.5665, 0.6065, 0.617, 0.556, 0.617, 0.4625, 0.8406, 0.513, 0.8406, 0.513, 0.8911, 0.4625, 0.8911, 0.6065, 0.5161, 0.657, 0.5161, 0.657, 0.5665, 0.6065, 0.5665, 0.513, 0.7397, 0.5635, 0.7397, 0.5635, 0.7902, 0.513, 0.7902, 0.556, 0.4656, 0.6065, 0.4656, 0.6065, 0.5161, 0.556, 0.5161, 0.556, 0.5161, 0.6065, 0.5161, 0.6065, 0.5665, 0.556, 0.5665, 0.556, 0.5665, 0.6065, 0.5665, 0.6065, 0.617, 0.556, 0.617, 0.4625, 0.8406, 0.513, 0.8406, 0.513, 0.8911, 0.4625, 0.8911, 0.6065, 0.5161, 0.657, 0.5161, 0.657, 0.5665, 0.6065, 0.5665, 0.513, 0.7397, 0.5635, 0.7397, 0.5635, 0.7902, 0.513, 0.7902, 0.556, 0.4656, 0.6065, 0.4656, 0.6065, 0.5161, 0.556, 0.5161, 0.556, 0.5161, 0.6065, 0.5161, 0.6065, 0.5665, 0.556, 0.5665, 0.556, 0.5665, 0.6065, 0.5665, 0.6065, 0.617, 0.556, 0.617, 0.4625, 0.8406, 0.513, 0.8406, 0.513, 0.8911, 0.4625, 0.8911, 0.6065, 0.5161, 0.657, 0.5161, 0.657, 0.5665, 0.6065, 0.5665, 0.513, 0.7397, 0.5635, 0.7397, 0.5635, 0.7902, 0.513, 0.7902, 0.556, 0.4656, 0.6065, 0.4656, 0.6065, 0.5161, 0.556, 0.5161, 0.556, 0.5161, 0.6065, 0.5161, 0.6065, 0.5665, 0.556, 0.5665, 0.556, 0.5665, 0.6065, 0.5665, 0.6065, 0.617, 0.556, 0.617, 0.4625, 0.8406, 0.513, 0.8406, 0.513, 0.8911, 0.4625, 0.8911, 0.6065, 0.5161, 0.657, 0.5161, 0.657, 0.5665, 0.6065, 0.5665, 0.513, 0.7397, 0.5635, 0.7397, 0.5635, 0.7902, 0.513, 0.7902, 0.556, 0.4656, 0.6065, 0.4656, 0.6065, 0.5161, 0.556, 0.5161, 0.556, 0.5161, 0.6065, 0.5161, 0.6065, 0.5665, 0.556, 0.5665, 0.556, 0.5665, 0.6065, 0.5665, 0.6065, 0.617, 0.556, 0.617, 0.4625, 0.8406, 0.513, 0.8406, 0.513, 0.8911, 0.4625, 0.8911, 0.6065, 0.5161, 0.657, 0.5161, 0.657, 0.5665, 0.6065, 0.5665, 0.513, 0.7397, 0.5635, 0.7397, 0.5635, 0.7902, 0.513, 0.7902, 0.556, 0.4656, 0.6065, 0.4656, 0.6065, 0.5161, 0.556, 0.5161, 0.556, 0.5161, 0.6065, 0.5161, 0.6065, 0.5665, 0.556, 0.5665, 0.556, 0.5665, 0.6065, 0.5665, 0.6065, 0.617, 0.556, 0.617, 0.4625, 0.8406, 0.513, 0.8406, 0.513, 0.8911, 0.4625, 0.8911, 0.6065, 0.5161, 0.657, 0.5161, 0.657, 0.5665, 0.6065, 0.5665, 0.513, 0.7397, 0.5635, 0.7397, 0.5635, 0.7902, 0.513, 0.7902, 0.556, 0.4656, 0.6065, 0.4656, 0.6065, 0.5161, 0.556, 0.5161, 0.556, 0.5161, 0.6065, 0.5161, 0.6065, 0.5665, 0.556, 0.5665, 0.556, 0.5665, 0.6065, 0.5665, 0.6065, 0.617, 0.556, 0.617, 0.4625, 0.8406, 0.513, 0.8406, 0.513, 0.8911, 0.4625, 0.8911, 0.6065, 0.5161, 0.657, 0.5161, 0.657, 0.5665, 0.6065, 0.5665, 0.513, 0.7397, 0.5635, 0.7397, 0.5635, 0.7902, 0.513, 0.7902, 0.556, 0.4656, 0.6065, 0.4656, 0.6065, 0.5161, 0.556, 0.5161, 0.556, 0.5161, 0.6065, 0.5161, 0.6065, 0.5665, 0.556, 0.5665, 0.556, 0.5665, 0.6065, 0.5665, 0.6065, 0.617, 0.556, 0.617, 0.4625, 0.8406, 0.513, 0.8406, 0.513, 0.8911, 0.4625, 0.8911, 0.6065, 0.5161, 0.657, 0.5161, 0.657, 0.5665, 0.6065, 0.5665, 0.513, 0.7397, 0.5635, 0.7397, 0.5635, 0.7902, 0.513, 0.7902, 0.556, 0.4656, 0.6065, 0.4656, 0.6065, 0.5161, 0.556, 0.5161, 0.556, 0.5161, 0.6065, 0.5161, 0.6065, 0.5665, 0.556, 0.5665, 0.556, 0.5665, 0.6065, 0.5665, 0.6065, 0.617, 0.556, 0.617, 0.4625, 0.8406, 0.513, 0.8406, 0.513, 0.8911, 0.4625, 0.8911, 0.6065, 0.5161, 0.657, 0.5161, 0.657, 0.5665, 0.6065, 0.5665, 0.513, 0.7397, 0.5635, 0.7397, 0.5635, 0.7902, 0.513, 0.7902, 0.513, 0.7902, 0.5635, 0.7902, 0.5635, 0.8406, 0.513, 0.8406, 0.513, 0.8406, 0.5635, 0.8406, 0.5635, 0.8911, 0.513, 0.8911, 0.513, 0.8911, 0.5635, 0.8911, 0.5635, 0.9416, 0.513, 0.9416, 0.4625, 0.8406, 0.513, 0.8406, 0.513, 0.8911, 0.4625, 0.8911, 0.5635, 0.8406, 0.614, 0.8406, 0.614, 0.8911, 0.5635, 0.8911, 0.513, 0.7397, 0.5635, 0.7397, 0.5635, 0.7902, 0.513, 0.7902, 0.513, 0.7902, 0.5635, 0.7902, 0.5635, 0.8406, 0.513, 0.8406, 0.513, 0.8406, 0.5635, 0.8406, 0.5635, 0.8911, 0.513, 0.8911, 0.513, 0.8911, 0.5635, 0.8911, 0.5635, 0.9416, 0.513, 0.9416, 0.4625, 0.8406, 0.513, 0.8406, 0.513, 0.8911, 0.4625, 0.8911, 0.5635, 0.8406, 0.614, 0.8406, 0.614, 0.8911, 0.5635, 0.8911, 0.513, 0.7397, 0.5635, 0.7397, 0.5635, 0.7902, 0.513, 0.7902, 0.513, 0.7902, 0.5635, 0.7902, 0.5635, 0.8406, 0.513, 0.8406, 0.513, 0.8406, 0.5635, 0.8406, 0.5635, 0.8911, 0.513, 0.8911, 0.513, 0.8911, 0.5635, 0.8911, 0.5635, 0.9416, 0.513, 0.9416, 0.4625, 0.8406, 0.513, 0.8406, 0.513, 0.8911, 0.4625, 0.8911, 0.5635, 0.8406, 0.614, 0.8406, 0.614, 0.8911, 0.5635, 0.8911, 0.513, 0.7397, 0.5635, 0.7397, 0.5635, 0.7902, 0.513, 0.7902, 0.513, 0.7902, 0.5635, 0.7902, 0.5635, 0.8406, 0.513, 0.8406, 0.513, 0.8406, 0.5635, 0.8406, 0.5635, 0.8911, 0.513, 0.8911, 0.513, 0.8911, 0.5635, 0.8911, 0.5635, 0.9416, 0.513, 0.9416, 0.4625, 0.8406, 0.513, 0.8406, 0.513, 0.8911, 0.4625, 0.8911, 0.5635, 0.8406, 0.614, 0.8406, 0.614, 0.8911, 0.5635, 0.8911, 0.513, 0.7397, 0.5635, 0.7397, 0.5635, 0.7902, 0.513, 0.7902, 0.513, 0.7902, 0.5635, 0.7902, 0.5635, 0.8406, 0.513, 0.8406, 0.513, 0.8406, 0.5635, 0.8406, 0.5635, 0.8911, 0.513, 0.8911, 0.513, 0.8911, 0.5635, 0.8911, 0.5635, 0.9416, 0.513, 0.9416, 0.4625, 0.8406, 0.513, 0.8406, 0.513, 0.8911, 0.4625, 0.8911, 0.5635, 0.8406, 0.614, 0.8406, 0.614, 0.8911, 0.5635, 0.8911, 0.513, 0.7397, 0.5635, 0.7397, 0.5635, 0.7902, 0.513, 0.7902, 0.513, 0.7902, 0.5635, 0.7902, 0.5635, 0.8406, 0.513, 0.8406, 0.513, 0.8406, 0.5635, 0.8406, 0.5635, 0.8911, 0.513, 0.8911, 0.513, 0.8911, 0.5635, 0.8911, 0.5635, 0.9416, 0.513, 0.9416, 0.4625, 0.8406, 0.513, 0.8406, 0.513, 0.8911, 0.4625, 0.8911, 0.5635, 0.8406, 0.614, 0.8406, 0.614, 0.8911, 0.5635, 0.8911, 0.513, 0.7397, 0.5635, 0.7397, 0.5635, 0.7902, 0.513, 0.7902, 0.513, 0.7902, 0.5635, 0.7902, 0.5635, 0.8406, 0.513, 0.8406, 0.513, 0.8406, 0.5635, 0.8406, 0.5635, 0.8911, 0.513, 0.8911, 0.513, 0.8911, 0.5635, 0.8911, 0.5635, 0.9416, 0.513, 0.9416, 0.4625, 0.8406, 0.513, 0.8406, 0.513, 0.8911, 0.4625, 0.8911, 0.5635, 0.8406, 0.614, 0.8406, 0.614, 0.8911, 0.5635, 0.8911, 0.513, 0.7397, 0.5635, 0.7397, 0.5635, 0.7902, 0.513, 0.7902, 0.513, 0.7902, 0.5635, 0.7902, 0.5635, 0.8406, 0.513, 0.8406, 0.513, 0.8406, 0.5635, 0.8406, 0.5635, 0.8911, 0.513, 0.8911, 0.513, 0.8911, 0.5635, 0.8911, 0.5635, 0.9416, 0.513, 0.9416, 0.4625, 0.8406, 0.513, 0.8406, 0.513, 0.8911, 0.4625, 0.8911, 0.5635, 0.8406, 0.614, 0.8406, 0.614, 0.8911, 0.5635, 0.8911, 0.513, 0.7397, 0.5635, 0.7397, 0.5635, 0.7902, 0.513, 0.7902, 0.513, 0.7902, 0.5635, 0.7902, 0.5635, 0.8406, 0.513, 0.8406, 0.513, 0.8406, 0.5635, 0.8406, 0.5635, 0.8911, 0.513, 0.8911, 0.513, 0.8911, 0.5635, 0.8911, 0.5635, 0.9416, 0.513, 0.9416, 0.4625, 0.8406, 0.513, 0.8406, 0.513, 0.8911, 0.4625, 0.8911, 0.5635, 0.8406, 0.614, 0.8406, 0.614, 0.8911, 0.5635, 0.8911, 0.513, 0.7397, 0.5635, 0.7397, 0.5635, 0.7902, 0.513, 0.7902, 0.513, 0.7902, 0.5635, 0.7902, 0.5635, 0.8406, 0.513, 0.8406, 0.513, 0.8406, 0.5635, 0.8406, 0.5635, 0.8911, 0.513, 0.8911, 0.513, 0.8911, 0.5635, 0.8911, 0.5635, 0.9416, 0.513, 0.9416, 0.4625, 0.8406, 0.513, 0.8406, 0.513, 0.8911, 0.4625, 0.8911, 0.5635, 0.8406, 0.614, 0.8406, 0.614, 0.8911, 0.5635, 0.8911, 0.513, 0.7397, 0.5635, 0.7397, 0.5635, 0.7902, 0.513, 0.7902, 0.513, 0.7902, 0.5635, 0.7902, 0.5635, 0.8406, 0.513, 0.8406, 0.513, 0.8406, 0.5635, 0.8406, 0.5635, 0.8911, 0.513, 0.8911, 0.513, 0.8911, 0.5635, 0.8911, 0.5635, 0.9416, 0.513, 0.9416, 0.4625, 0.8406, 0.513, 0.8406, 0.513, 0.8911, 0.4625, 0.8911, 0.5635, 0.8406, 0.614, 0.8406, 0.614, 0.8911, 0.5635, 0.8911, 0.513, 0.7397, 0.5635, 0.7397, 0.5635, 0.7902, 0.513, 0.7902, 0.513, 0.7902, 0.5635, 0.7902, 0.5635, 0.8406, 0.513, 0.8406, 0.513, 0.8406, 0.5635, 0.8406, 0.5635, 0.8911, 0.513, 0.8911, 0.513, 0.8911, 0.5635, 0.8911, 0.5635, 0.9416, 0.513, 0.9416, 0.4625, 0.8406, 0.513, 0.8406, 0.513, 0.8911, 0.4625, 0.8911, 0.5635, 0.8406, 0.614, 0.8406, 0.614, 0.8911, 0.5635, 0.8911, 0.513, 0.7397, 0.5635, 0.7397, 0.5635, 0.7902, 0.513, 0.7902, 0.513, 0.7902, 0.5635, 0.7902, 0.5635, 0.8406, 0.513, 0.8406, 0.513, 0.8406, 0.5635, 0.8406, 0.5635, 0.8911, 0.513, 0.8911, 0.513, 0.8911, 0.5635, 0.8911, 0.5635, 0.9416, 0.513, 0.9416, 0.4625, 0.8406, 0.513, 0.8406, 0.513, 0.8911, 0.4625, 0.8911, 0.5635, 0.8406, 0.614, 0.8406, 0.614, 0.8911, 0.5635, 0.8911, 0.513, 0.7397, 0.5635, 0.7397, 0.5635, 0.7902, 0.513, 0.7902, 0.513, 0.7902, 0.5635, 0.7902, 0.5635, 0.8406, 0.513, 0.8406, 0.513, 0.8406, 0.5635, 0.8406, 0.5635, 0.8911, 0.513, 0.8911, 0.513, 0.8911, 0.5635, 0.8911, 0.5635, 0.9416, 0.513, 0.9416, 0.4625, 0.8406, 0.513, 0.8406, 0.513, 0.8911, 0.4625, 0.8911, 0.5635, 0.8406, 0.614, 0.8406, 0.614, 0.8911, 0.5635, 0.8911, 0.513, 0.7397, 0.5635, 0.7397, 0.5635, 0.7902, 0.513, 0.7902, 0.513, 0.7902, 0.5635, 0.7902, 0.5635, 0.8406, 0.513, 0.8406, 0.513, 0.8406, 0.5635, 0.8406, 0.5635, 0.8911, 0.513, 0.8911, 0.513, 0.8911, 0.5635, 0.8911, 0.5635, 0.9416, 0.513, 0.9416, 0.4625, 0.8406, 0.513, 0.8406, 0.513, 0.8911, 0.4625, 0.8911, 0.5635, 0.8406, 0.614, 0.8406, 0.614, 0.8911, 0.5635, 0.8911, 0.513, 0.7397, 0.5635, 0.7397, 0.5635, 0.7902, 0.513, 0.7902, 0.513, 0.7902, 0.5635, 0.7902, 0.5635, 0.8406, 0.513, 0.8406, 0.513, 0.8406, 0.5635, 0.8406, 0.5635, 0.8911, 0.513, 0.8911, 0.513, 0.8911, 0.5635, 0.8911, 0.5635, 0.9416, 0.513, 0.9416, 0.4625, 0.8406, 0.513, 0.8406, 0.513, 0.8911, 0.4625, 0.8911, 0.5635, 0.8406, 0.614, 0.8406, 0.614, 0.8911, 0.5635, 0.8911, 0.513, 0.7397, 0.5635, 0.7397, 0.5635, 0.7902, 0.513, 0.7902, 0.513, 0.7902, 0.5635, 0.7902, 0.5635, 0.8406, 0.513, 0.8406, 0.513, 0.8406, 0.5635, 0.8406, 0.5635, 0.8911, 0.513, 0.8911, 0.513, 0.8911, 0.5635, 0.8911, 0.5635, 0.9416, 0.513, 0.9416, 0.4625, 0.8406, 0.513, 0.8406, 0.513, 0.8911, 0.4625, 0.8911, 0.5635, 0.8406, 0.614, 0.8406, 0.614, 0.8911, 0.5635, 0.8911, 0.513, 0.7397, 0.5635, 0.7397, 0.5635, 0.7902, 0.513, 0.7902, 0.513, 0.7902, 0.5635, 0.7902, 0.5635, 0.8406, 0.513, 0.8406, 0.513, 0.8406, 0.5635, 0.8406, 0.5635, 0.8911, 0.513, 0.8911, 0.513, 0.8911, 0.5635, 0.8911, 0.5635, 0.9416, 0.513, 0.9416, 0.4625, 0.8406, 0.513, 0.8406, 0.513, 0.8911, 0.4625, 0.8911, 0.5635, 0.8406, 0.614, 0.8406, 0.614, 0.8911, 0.5635, 0.8911, 0.513, 0.7397, 0.5635, 0.7397, 0.5635, 0.7902, 0.513, 0.7902, 0.513, 0.7902, 0.5635, 0.7902, 0.5635, 0.8406, 0.513, 0.8406, 0.513, 0.8406, 0.5635, 0.8406, 0.5635, 0.8911, 0.513, 0.8911, 0.513, 0.8911, 0.5635, 0.8911, 0.5635, 0.9416, 0.513, 0.9416, 0.4625, 0.8406, 0.513, 0.8406, 0.513, 0.8911, 0.4625, 0.8911, 0.5635, 0.8406, 0.614, 0.8406, 0.614, 0.8911, 0.5635, 0.8911, 0.513, 0.7397, 0.5635, 0.7397, 0.5635, 0.7902, 0.513, 0.7902, 0.513, 0.7902, 0.5635, 0.7902, 0.5635, 0.8406, 0.513, 0.8406, 0.513, 0.8406, 0.5635, 0.8406, 0.5635, 0.8911, 0.513, 0.8911, 0.513, 0.8911, 0.5635, 0.8911, 0.5635, 0.9416, 0.513, 0.9416, 0.4625, 0.8406, 0.513, 0.8406, 0.513, 0.8911, 0.4625, 0.8911, 0.5635, 0.8406, 0.614, 0.8406, 0.614, 0.8911, 0.5635, 0.8911, 0.513, 0.7902, 0.5635, 0.7902, 0.5635, 0.8406, 0.513, 0.8406, 0.513, 0.8406, 0.5635, 0.8406, 0.5635, 0.8911, 0.513, 0.8911, 0.513, 0.8911, 0.5635, 0.8911, 0.5635, 0.9416, 0.513, 0.9416, 0.5635, 0.8406, 0.614, 0.8406, 0.614, 0.8911, 0.5635, 0.8911, 0.513, 0.7902, 0.5635, 0.7902, 0.5635, 0.8406, 0.513, 0.8406, 0.513, 0.8406, 0.5635, 0.8406, 0.5635, 0.8911, 0.513, 0.8911, 0.5635, 0.8406, 0.614, 0.8406, 0.614, 0.8911, 0.5635, 0.8911])
me_cube_002.materials.append(mat_material_002)
me_cube_002.use_remesh_preserve_volume = False
me_cube_002.use_remesh_preserve_attributes = False
me_cube_002.use_mirror_vertex_groups = False
me_cube_002.update()

# ---- objects
ob_lounge = bpy.data.objects.new('Lounge', me_cube)
ob_fireplace = bpy.data.objects.new('Fireplace', me_cube_001)
ob_piano = bpy.data.objects.new('Piano', me_cube_002)

# ---- transforms, parenting, visibility, modifiers, constraints
ob_lounge.location = (0.0, 0.0, 0.0)
ob_lounge.lock_rotations_4d = False
ob_lounge.empty_display_type = 'ARROWS'
ob_lounge.lineart.crease_threshold = 0.0
ob_fireplace.location = (0.0, 10.0, 2.0)
ob_fireplace.lineart.crease_threshold = 0.0
ob_piano.location = (-0.4412, 21.86, 2.296)
ob_piano.lineart.crease_threshold = 0.0

# ---- collection membership
col_collection.objects.link(ob_lounge)
col_collection.objects.link(ob_fireplace)
col_collection.objects.link(ob_piano)

# ---- scene / render settings (as saved in the file)
scene.frame_start = 1; scene.frame_end = 250; scene.frame_set(1)
scene.render.engine = 'BLENDER_EEVEE_NEXT'
scene.cycles.use_denoising = False
scene.cycles.samples = 128
scene.cycles.sampling_pattern = 'TABULATED_SOBOL'
scene.cycles.use_adaptive_sampling = False
scene.cycles.use_light_tree = False
scene.view_settings.view_transform = 'Filmic'
bpy.context.view_layer.update()

# ---- added for rendering (the .blend has no active camera and no usable light): camera, sun
cam_auto = bpy.data.cameras.new('AutoCamera')
cam_auto.lens = 50.0
cam_auto.sensor_width = 36.0
cam_auto.clip_end = 1000.0
ob_auto_camera = bpy.data.objects.new('AutoCamera', cam_auto)
scene.collection.objects.link(ob_auto_camera)
ob_auto_camera.location = (29.4436, -24.4566, 26.1024)
ob_auto_camera.rotation_euler = (1.09748, -7.21219e-08, 0.694738)
scene.camera = ob_auto_camera
light_auto_sun = bpy.data.lights.new('AutoSun', 'SUN')
light_auto_sun.energy = 3.0
light_auto_sun.angle = 0.0523599
ob_auto_sun = bpy.data.objects.new('AutoSun', light_auto_sun)
scene.collection.objects.link(ob_auto_sun)
ob_auto_sun.rotation_euler = (0.872665, 0.174533, 0.523599)
bpy.context.view_layer.update()
